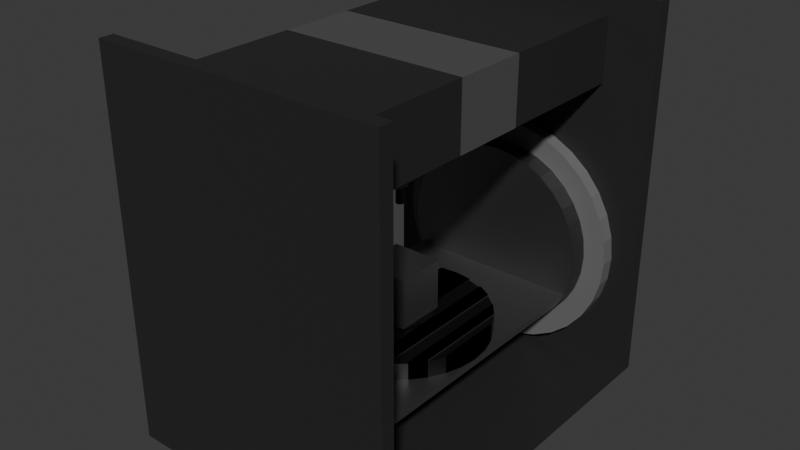 # Source: Fresadora2.blend  (saved by Blender 4.3.34; exported with 4.5.12 LTS)
import bpy
from mathutils import Matrix  # noqa: F401  (used for matrix-valued properties, if any)

bpy.ops.wm.read_factory_settings(use_empty=True)
scene = bpy.context.scene
scene.name = 'Scene'

# ---- collections
col_collection = bpy.data.collections.new('Collection'); scene.collection.children.link(col_collection)

# ---- materials (node trees are filled in below, after node groups)
mat_material_013 = bpy.data.materials.new('Material.013')
mat_material_013.use_transparent_shadow = False
mat_material_003 = bpy.data.materials.new('Material.003')
mat_material_003.use_transparent_shadow = False
mat_material_007 = bpy.data.materials.new('Material.007')
mat_material_007.use_transparent_shadow = False
mat_material_008 = bpy.data.materials.new('Material.008')
mat_material_005 = bpy.data.materials.new('Material.005')
mat_material_005.use_transparent_shadow = False
mat_material_001 = bpy.data.materials.new('Material.001')
mat_material_001.use_transparent_shadow = False
mat_material_002 = bpy.data.materials.new('Material.002')
mat_material_002.use_transparent_shadow = False
mat_material_006 = bpy.data.materials.new('Material.006')
mat_material_006.use_transparent_shadow = False
mat_material_010 = bpy.data.materials.new('Material.010')
mat_material_010.use_transparent_shadow = False
mat_material_011 = bpy.data.materials.new('Material.011')
mat_material_011.use_transparent_shadow = False
mat_material_014 = bpy.data.materials.new('Material.014')
mat_material_014.use_transparent_shadow = False

# ---- material node trees
mat_material_013.use_nodes = True; mat_material_013.node_tree.nodes.clear()
_N = mat_material_013.node_tree.nodes; _L = mat_material_013.node_tree.links
n0 = _N.new('ShaderNodeBsdfPrincipled'); n0.name = 'Principled BSDF'; n0.location = (10, 300)
n0.inputs[0].default_value = (0.02176, 0.02176, 0.02176, 1.0)
n1 = _N.new('ShaderNodeOutputMaterial'); n1.name = 'Material Output'; n1.location = (300, 300)
_L.new(n0.outputs[0], n1.inputs[0])
n1.is_active_output = True
mat_material_003.use_nodes = True; mat_material_003.node_tree.nodes.clear()
_N = mat_material_003.node_tree.nodes; _L = mat_material_003.node_tree.links
n0 = _N.new('ShaderNodeBsdfPrincipled'); n0.name = 'Principled BSDF'; n0.location = (10, 300)
n0.inputs[0].default_value = (0.3016, 0.3016, 0.3016, 1.0)
n0.inputs[1].default_value = 1.0
n1 = _N.new('ShaderNodeOutputMaterial'); n1.name = 'Material Output'; n1.location = (300, 300)
_L.new(n0.outputs[0], n1.inputs[0])
n1.is_active_output = True
mat_material_007.use_nodes = True; mat_material_007.node_tree.nodes.clear()
_N = mat_material_007.node_tree.nodes; _L = mat_material_007.node_tree.links
n0 = _N.new('ShaderNodeBsdfPrincipled'); n0.name = 'Principled BSDF'; n0.location = (10, 300)
n0.inputs[0].default_value = (0.08849, 0.08849, 0.08849, 1.0)
n1 = _N.new('ShaderNodeOutputMaterial'); n1.name = 'Material Output'; n1.location = (300, 300)
_L.new(n0.outputs[0], n1.inputs[0])
n1.is_active_output = True
mat_material_008.use_nodes = True; mat_material_008.node_tree.nodes.clear()
_N = mat_material_008.node_tree.nodes; _L = mat_material_008.node_tree.links
n0 = _N.new('ShaderNodeBsdfPrincipled'); n0.name = 'Principled BSDF'; n0.location = (10, 300)
n0.inputs[0].default_value = (0.02644, 0.02644, 0.02644, 1.0)
n1 = _N.new('ShaderNodeOutputMaterial'); n1.name = 'Material Output'; n1.location = (300, 300)
_L.new(n0.outputs[0], n1.inputs[0])
n1.is_active_output = True
mat_material_005.use_nodes = True; mat_material_005.node_tree.nodes.clear()
_N = mat_material_005.node_tree.nodes; _L = mat_material_005.node_tree.links
n0 = _N.new('ShaderNodeBsdfPrincipled'); n0.name = 'Principled BSDF'; n0.location = (10, 300)
n0.inputs[0].default_value = (0.3919, 0.3919, 0.3919, 1.0)
n0.inputs[1].default_value = 1.0
n1 = _N.new('ShaderNodeOutputMaterial'); n1.name = 'Material Output'; n1.location = (300, 300)
_L.new(n0.outputs[0], n1.inputs[0])
n1.is_active_output = True
mat_material_001.use_nodes = True; mat_material_001.node_tree.nodes.clear()
_N = mat_material_001.node_tree.nodes; _L = mat_material_001.node_tree.links
n0 = _N.new('ShaderNodeBsdfPrincipled'); n0.name = 'Principled BSDF'; n0.location = (10, 300)
n0.inputs[0].default_value = (0.2037, 0.2037, 0.2037, 1.0)
n0.inputs[1].default_value = 1.0
n1 = _N.new('ShaderNodeOutputMaterial'); n1.name = 'Material Output'; n1.location = (300, 300)
_L.new(n0.outputs[0], n1.inputs[0])
n1.is_active_output = True
mat_material_002.use_nodes = True; mat_material_002.node_tree.nodes.clear()
_N = mat_material_002.node_tree.nodes; _L = mat_material_002.node_tree.links
n0 = _N.new('ShaderNodeBsdfPrincipled'); n0.name = 'Principled BSDF'; n0.location = (10, 300)
n0.inputs[0].default_value = (0.3146, 0.3146, 0.3146, 1.0)
n0.inputs[1].default_value = 1.0
n1 = _N.new('ShaderNodeOutputMaterial'); n1.name = 'Material Output'; n1.location = (300, 300)
_L.new(n0.outputs[0], n1.inputs[0])
n1.is_active_output = True
mat_material_006.use_nodes = True; mat_material_006.node_tree.nodes.clear()
_N = mat_material_006.node_tree.nodes; _L = mat_material_006.node_tree.links
n0 = _N.new('ShaderNodeBsdfPrincipled'); n0.name = 'Principled BSDF'; n0.location = (10, 300)
n0.inputs[0].default_value = (0.0, 0.0, 0.0, 1.0)
n1 = _N.new('ShaderNodeOutputMaterial'); n1.name = 'Material Output'; n1.location = (300, 300)
_L.new(n0.outputs[0], n1.inputs[0])
n1.is_active_output = True
mat_material_010.use_nodes = True; mat_material_010.node_tree.nodes.clear()
_N = mat_material_010.node_tree.nodes; _L = mat_material_010.node_tree.links
n0 = _N.new('ShaderNodeBsdfPrincipled'); n0.name = 'Principled BSDF'; n0.location = (10, 300)
n0.inputs[0].default_value = (0.05797, 0.05797, 0.05797, 1.0)
n0.inputs[1].default_value = 1.0
n1 = _N.new('ShaderNodeOutputMaterial'); n1.name = 'Material Output'; n1.location = (300, 300)
_L.new(n0.outputs[0], n1.inputs[0])
n1.is_active_output = True
mat_material_011.use_nodes = True; mat_material_011.node_tree.nodes.clear()
_N = mat_material_011.node_tree.nodes; _L = mat_material_011.node_tree.links
n0 = _N.new('ShaderNodeBsdfPrincipled'); n0.name = 'Principled BSDF'; n0.location = (10, 300)
n0.inputs[0].default_value = (0.0, 0.0, 0.0, 1.0)
n0.inputs[1].default_value = 1.0
n0.inputs[2].default_value = 1.0
n1 = _N.new('ShaderNodeOutputMaterial'); n1.name = 'Material Output'; n1.location = (300, 300)
_L.new(n0.outputs[0], n1.inputs[0])
n1.is_active_output = True
mat_material_014.use_nodes = True; mat_material_014.node_tree.nodes.clear()
_N = mat_material_014.node_tree.nodes; _L = mat_material_014.node_tree.links
n0 = _N.new('ShaderNodeBsdfPrincipled'); n0.name = 'Principled BSDF'; n0.location = (10, 300)
n0.inputs[0].default_value = (0.1563, 0.1563, 0.1563, 1.0)
n1 = _N.new('ShaderNodeOutputMaterial'); n1.name = 'Material Output'; n1.location = (300, 300)
_L.new(n0.outputs[0], n1.inputs[0])
n1.is_active_output = True

# ---- world
world_world = bpy.data.worlds.new('World'); scene.world = world_world
world_world.use_nodes = True; world_world.node_tree.nodes.clear()
_N = world_world.node_tree.nodes; _L = world_world.node_tree.links
n0 = _N.new('ShaderNodeOutputWorld'); n0.name = 'World Output'; n0.location = (300, 300)
n1 = _N.new('ShaderNodeBackground'); n1.name = 'Background'; n1.location = (10, 300)
n1.inputs[0].default_value = (0.05088, 0.05088, 0.05088, 1.0)
_L.new(n1.outputs[0], n0.inputs[0])
n0.is_active_output = True
world_world.color = (0.05088, 0.05088, 0.05088)
world_world.use_sun_shadow = False
world_world.sun_shadow_jitter_overblur = 0.0

# ---- meshes
me_cube = bpy.data.meshes.new('Cube')
me_cube.from_pydata([(-7.658, 9.57, -4.086), (-7.658, 9.57, 16.41), (-7.658, 10.32, -4.086), (-7.658, 10.32, 16.41), (7.658, 9.57, -4.086), (7.658, 9.57, 16.41), (7.658, 10.32, -4.086), (7.658, 10.32, 16.41), (-7.658, 9.57, -3.923), (-7.658, 10.32, -3.923), (7.658, 10.32, -3.923), (7.658, 9.57, -3.923), (7.658, -0.1017, -3.923), (7.658, -0.1017, -4.086), (-7.658, -0.1017, -4.086), (-7.658, -0.1017, -3.923), (-7.658, -9.536, -4.086), (-7.658, -9.536, 16.41), (-7.658, -10.29, -4.086), (-7.658, -10.29, 16.41), (7.658, -9.536, -4.086), (7.658, -9.536, 16.41), (7.658, -10.29, -4.086), (7.658, -10.29, 16.41), (-7.658, -9.536, -3.923), (-7.658, -10.29, -3.923), (7.658, -10.29, -3.923), (7.658, -9.536, -3.923), (-7.658, -9.536, 10.92), (-7.658, -10.29, 10.92), (7.658, -10.29, 10.92), (7.658, -9.536, 10.92), (-4.986, -9.536, 11.85), (-4.986, -9.536, 15.32), (4.986, -9.536, 15.32), (4.986, -9.536, 11.85), (-4.986, 9.57, 11.85), (-4.986, 9.57, 15.32), (4.986, 9.57, 15.32), (4.986, 9.57, 11.85), (-4.986, -2.02, 15.32), (-4.986, 2.054, 15.32), (-4.986, 2.054, 11.85), (-4.986, -2.02, 11.85), (4.986, 2.054, 11.85), (4.986, -2.02, 11.85), (4.986, -2.02, 15.32), (4.986, 2.054, 15.32)], [], [(8, 1, 3, 9), (9, 3, 7, 10), (10, 7, 5, 11), (11, 5, 1, 8), (2, 6, 4, 0), (7, 3, 1, 5), (4, 11, 12, 27, 20, 13), (6, 10, 11, 4), (2, 9, 10, 6), (0, 8, 9, 2), (4, 13, 20, 16, 14, 0), (28, 29, 19, 17), (29, 30, 23, 19), (30, 31, 21, 23), (31, 28, 32, 35), (18, 16, 20, 22), (23, 21, 17, 19), (0, 14, 16, 24, 15, 8), (22, 20, 27, 26), (18, 22, 26, 25), (16, 18, 25, 24), (11, 8, 15, 24, 27, 12), (27, 24, 28, 31), (26, 27, 31, 30), (25, 26, 30, 29), (24, 25, 29, 28), (42, 41, 37, 36), (17, 21, 34, 33), (21, 31, 35, 34), (28, 17, 33, 32), (39, 36, 37, 38), (44, 42, 36, 39), (41, 47, 38, 37), (47, 44, 39, 38), (34, 35, 45, 46), (33, 34, 46, 40), (35, 32, 43, 45), (32, 33, 40, 43)])
_uv = me_cube.uv_layers.new(name='UVMap')
_uv.uv.foreach_set('vector', [0.3762, 0.0, 0.625, 0.0, 0.625, 0.25, 0.3762, 0.25, 0.1318, 0.1289, 0.8736, 0.1289, 0.8736, 0.8742, 0.1318, 0.8742, 0.3762, 0.5, 0.625, 0.5, 0.625, 0.75, 0.3762, 0.75, 0.3762, 0.75, 0.625, 0.75, 0.625, 1.0, 0.3762, 1.0, 0.125, 0.5, 0.375, 0.5, 0.375, 0.75, 0.125, 0.75, 0.625, 0.5, 0.875, 0.5, 0.875, 0.75, 0.625, 0.75, 0.375, 0.75, 0.3762, 0.75, 0.0, 0.0, 0.3762, 0.75, 0.375, 0.75, 0.0, 0.0, 0.375, 0.5, 0.3762, 0.5, 0.3762, 0.75, 0.375, 0.75, 0.375, 0.25, 0.3762, 0.25, 0.3762, 0.5, 0.375, 0.5, 0.375, 0.0, 0.3762, 0.0, 0.3762, 0.25, 0.375, 0.25, 0.375, 0.75, 0.0, 0.0, 0.375, 0.75, 0.125, 0.75, 0.0, 0.0, 0.125, 0.75, 0.5593, 0.0, 0.5593, 0.25, 0.625, 0.25, 0.625, 0.0, 0.5593, 0.25, 0.5593, 0.5, 0.625, 0.5, 0.625, 0.25, 0.5593, 0.5, 0.5593, 0.75, 0.625, 0.75, 0.625, 0.5, 0.5593, 0.75, 0.5593, 1.0, 0.5593, 1.0, 0.5593, 0.75, 0.125, 0.5, 0.125, 0.75, 0.375, 0.75, 0.375, 0.5, 0.625, 0.5, 0.625, 0.75, 0.875, 0.75, 0.875, 0.5, 0.125, 0.75, 0.0, 0.0, 0.125, 0.75, 0.3762, 0.0, 0.0, 0.0, 0.3762, 1.0, 0.375, 0.5, 0.375, 0.75, 0.3762, 0.75, 0.3762, 0.5, 0.375, 0.25, 0.375, 0.5, 0.3762, 0.5, 0.3762, 0.25, 0.375, 0.0, 0.375, 0.25, 0.3762, 0.25, 0.3762, 0.0, 0.3762, 0.75, 0.3762, 1.0, 0.0, 0.0, 0.3762, 1.0, 0.3762, 0.75, 0.0, 0.0, 0.3762, 0.75, 0.3762, 1.0, 0.5593, 1.0, 0.5593, 0.75, 0.3762, 0.5, 0.3762, 0.75, 0.5593, 0.75, 0.5593, 0.5, 0.3762, 0.25, 0.3762, 0.5, 0.5593, 0.5, 0.5593, 0.25, 0.3762, 0.0, 0.3762, 0.25, 0.5593, 0.25, 0.5593, 0.0, 0.5593, 0.0, 0.625, 0.0, 0.625, 0.0, 0.5593, 0.0, 0.875, 0.75, 0.625, 0.75, 0.625, 0.75, 0.875, 0.75, 0.625, 0.75, 0.5593, 0.75, 0.5593, 0.75, 0.625, 0.75, 0.5593, 0.0, 0.625, 0.0, 0.625, 0.0, 0.5593, 0.0, 0.5593, 0.75, 0.5593, 1.0, 0.625, 1.0, 0.625, 0.75, 0.5593, 0.75, 0.5593, 1.0, 0.5593, 1.0, 0.5593, 0.75, 0.875, 0.75, 0.625, 0.75, 0.625, 0.75, 0.875, 0.75, 0.625, 0.75, 0.5593, 0.75, 0.5593, 0.75, 0.625, 0.75, 0.625, 0.75, 0.5593, 0.75, 0.5593, 0.75, 0.625, 0.75, 0.875, 0.75, 0.625, 0.75, 0.625, 0.75, 0.875, 0.75, 0.5593, 0.75, 0.5593, 1.0, 0.5593, 1.0, 0.5593, 0.75, 0.5593, 0.0, 0.625, 0.0, 0.625, 0.0, 0.5593, 0.0])
me_cube.materials.append(mat_material_013)
me_cube.update()
me_cube_003 = bpy.data.meshes.new('Cube.003')
me_cube_003.from_pydata([(-1.0, -1.0, -1.0), (-1.0, -1.0, 1.0), (-1.0, 1.0, -1.0), (-1.0, 1.0, 1.0), (1.0, -1.0, -1.0), (1.0, -1.0, 1.0), (1.0, 1.0, -1.0), (1.0, 1.0, 1.0)], [], [(0, 1, 3, 2), (2, 3, 7, 6), (6, 7, 5, 4), (4, 5, 1, 0), (2, 6, 4, 0), (7, 3, 1, 5)])
_uv = me_cube_003.uv_layers.new(name='UVMap')
_uv.uv.foreach_set('vector', [0.375, 0.0, 0.625, 0.0, 0.625, 0.25, 0.375, 0.25, 0.375, 0.25, 0.625, 0.25, 0.625, 0.5, 0.375, 0.5, 0.375, 0.5, 0.625, 0.5, 0.625, 0.75, 0.375, 0.75, 0.375, 0.75, 0.625, 0.75, 0.625, 1.0, 0.375, 1.0, 0.125, 0.5, 0.375, 0.5, 0.375, 0.75, 0.125, 0.75, 0.625, 0.5, 0.875, 0.5, 0.875, 0.75, 0.625, 0.75])
me_cube_003.materials.append(mat_material_003)
me_cube_003.update()
me_cube_005 = bpy.data.meshes.new('Cube.005')
me_cube_005.from_pydata([(-4.986, -2.037, 1.813), (-4.986, 2.037, 1.813), (-4.986, 2.037, -1.658), (-4.986, -2.037, -1.658), (4.986, 2.037, -1.658), (4.986, -2.037, -1.658), (4.986, -2.037, 1.813), (4.986, 2.037, 1.813), (-0.2982, 0.6077, -5.156), (-0.2982, -0.6077, -5.156), (0.2978, 0.6077, -5.156), (0.2978, -0.6077, -5.156), (-4.986, 0.0, 1.813), (0.2883, 0.6458, -2.222), (-0.2886, -0.6458, -2.222), (4.986, 0.0, 1.813), (-0.2477, -0.2923, -5.156), (0.2498, -0.2923, -5.156), (-0.2477, 0.2905, -5.156), (0.2498, 0.2905, -5.156), (0.2883, -0.6458, -2.222), (-0.2886, 0.6458, -2.222), (-0.06585, -0.06727, -5.156), (-0.06585, 0.06727, -5.156), (0.06544, -0.06727, -5.156), (0.06544, 0.06727, -5.156), (-0.2256, -0.2923, -5.305), (-0.2256, 0.2905, -5.305), (0.2275, -0.2923, -5.305), (0.2275, 0.2905, -5.305), (-0.000413, 0.2247, -5.305), (0.0434, 0.2204, -5.305), (0.08552, 0.2076, -5.305), (0.1243, 0.1869, -5.305), (0.1584, 0.159, -5.305), (0.1863, 0.1249, -5.305), (0.207, 0.08612, -5.305), (0.2198, 0.044, -5.305), (0.2241, 0.0001925, -5.305), (0.2198, -0.04361, -5.305), (0.207, -0.08574, -5.305), (0.1863, -0.1246, -5.305), (0.1584, -0.1586, -5.305), (0.1243, -0.1865, -5.305), (0.08552, -0.2073, -5.305), (0.0434, -0.22, -5.305), (-0.000413, -0.2244, -5.305), (-0.04422, -0.22, -5.305), (-0.08634, -0.2073, -5.305), (-0.1252, -0.1865, -5.305), (-0.1592, -0.1586, -5.305), (-0.1871, -0.1246, -5.305), (-0.2079, -0.08574, -5.305), (-0.2206, -0.04361, -5.305), (-0.225, 0.0001925, -5.305), (-0.2206, 0.044, -5.305), (-0.2079, 0.08612, -5.305), (-0.1871, 0.1249, -5.305), (-0.1592, 0.159, -5.305), (-0.1252, 0.1869, -5.305), (-0.08634, 0.2076, -5.305), (-0.04422, 0.2204, -5.305), (-0.007696, 0.03679, -5.331), (-0.000417, 0.0375, -5.331), (-0.01469, 0.03466, -5.331), (-0.02114, 0.03121, -5.331), (-0.0268, 0.02657, -5.331), (-0.03144, 0.02092, -5.331), (-0.03489, 0.01447, -5.331), (-0.03701, 0.007471, -5.331), (-0.03773, 0.0001925, -5.331), (-0.03701, -0.007086, -5.331), (-0.03489, -0.01409, -5.331), (-0.03144, -0.02054, -5.331), (-0.0268, -0.02619, -5.331), (-0.02114, -0.03083, -5.331), (-0.01469, -0.03428, -5.331), (-0.007696, -0.0364, -5.331), (-0.000417, -0.03712, -5.331), (0.006862, -0.0364, -5.331), (0.01386, -0.03428, -5.331), (0.02031, -0.03083, -5.331), (0.02597, -0.02619, -5.331), (0.03061, -0.02054, -5.331), (0.03405, -0.01409, -5.331), (0.03618, -0.007086, -5.331), (0.03689, 0.0001925, -5.331), (0.03618, 0.007471, -5.331), (0.03405, 0.01447, -5.331), (0.03061, 0.02092, -5.331), (0.02597, 0.02657, -5.331), (0.02031, 0.03121, -5.331), (0.01386, 0.03466, -5.331), (0.006862, 0.03679, -5.331)], [], [(13, 4, 5, 20), (14, 21, 8, 9), (1, 12, 0, 6, 15, 7), (9, 22, 24, 11), (24, 25, 10, 11), (23, 8, 10, 25), (22, 9, 8, 23), (20, 14, 9, 11), (13, 21, 2, 4), (15, 6, 5, 4, 7), (12, 1, 2, 3, 0), (10, 8, 21, 13), (5, 3, 14, 20), (3, 2, 21, 14), (10, 13, 20, 11), (18, 19, 29, 27), (18, 16, 22, 23), (16, 17, 24, 22), (17, 19, 25, 24), (19, 18, 23, 25), (27, 29, 28, 26), (17, 16, 26, 28), (19, 17, 28, 29), (16, 18, 27, 26), (31, 30, 61, 60, 59, 58, 57, 56, 55, 54, 53, 52, 51, 50, 49, 48, 47, 46, 45, 44, 43, 42, 41, 40, 39, 38, 37, 36, 35, 34, 33, 32), (63, 93, 92, 91, 90, 89, 88, 87, 86, 85, 84, 83, 82, 81, 80, 79, 78, 77, 76, 75, 74, 73, 72, 71, 70, 69, 68, 67, 66, 65, 64, 62), (4, 2, 1, 7), (5, 6, 0, 3)])
_uv = me_cube_005.uv_layers.new(name='UVMap')
_uv.uv.foreach_set('vector', [0.0, 0.0, 0.0, 0.0, 0.0, 0.0, 0.0, 0.0, 0.0, 0.0, 0.0, 0.0, 0.0, 0.0, 0.0, 0.0, 0.0, 0.0, 0.0, 0.0, 0.0, 0.0, 0.0, 0.0, 0.0, 0.0, 0.0, 0.0, 0.0, 0.0, 0.5593, 1.0, 0.5593, 0.75, 0.0, 0.0, 0.5593, 0.75, 0.5593, 0.75, 0.0, 0.0, 0.0, 0.0, 0.0, 0.0, 0.0, 0.0, 0.0, 0.0, 0.5593, 0.75, 0.5593, 1.0, 0.0, 0.0, 0.0, 0.0, 0.0, 0.0, 0.0, 0.0, 0.0, 0.0, 0.0, 0.0, 0.0, 0.0, 0.0, 0.0, 0.0, 0.0, 0.0, 0.0, 0.0, 0.0, 0.0, 0.0, 0.0, 0.0, 0.0, 0.0, 0.0, 0.0, 0.0, 0.0, 0.0, 0.0, 0.0, 0.0, 0.0, 0.0, 0.0, 0.0, 0.0, 0.0, 0.0, 0.0, 0.0, 0.0, 0.0, 0.0, 0.0, 0.0, 0.0, 0.0, 0.0, 0.0, 0.0, 0.0, 0.0, 0.0, 0.0, 0.0, 0.0, 0.0, 0.0, 0.0, 0.0, 0.0, 0.0, 0.0, 0.0, 0.0, 0.0, 0.0, 0.0, 0.0, 0.2524, 0.381, 0.4466, 0.6189, 0.4466, 0.6189, 0.2524, 0.381, 0.2524, 0.381, 0.4641, 0.7596, 0.5593, 1.0, 0.0, 0.0, 0.4641, 0.7596, 0.5146, 0.7405, 0.5593, 0.75, 0.5593, 1.0, 0.5146, 0.7405, 0.4466, 0.6189, 0.5593, 0.75, 0.5593, 0.75, 0.4466, 0.6189, 0.2524, 0.381, 0.0, 0.0, 0.5593, 0.75, 0.2524, 0.381, 0.4466, 0.6189, 0.5146, 0.7405, 0.4641, 0.7596, 0.5146, 0.7405, 0.4641, 0.7596, 0.4641, 0.7596, 0.5146, 0.7405, 0.4466, 0.6189, 0.5146, 0.7405, 0.5146, 0.7405, 0.4466, 0.6189, 0.4641, 0.7596, 0.2524, 0.381, 0.2524, 0.381, 0.4641, 0.7596, 0.2968, 0.4854, 0.25, 0.49, 0.2032, 0.4854, 0.1582, 0.4717, 0.1167, 0.4496, 0.08029, 0.4197, 0.05045, 0.3833, 0.02827, 0.3418, 0.01461, 0.2968, 0.01, 0.25, 0.01461, 0.2032, 0.02827, 0.1582, 0.05045, 0.1167, 0.08029, 0.08029, 0.1167, 0.05045, 0.1582, 0.02827, 0.2032, 0.01461, 0.25, 0.01, 0.2968, 0.01461, 0.3418, 0.02827, 0.3833, 0.05045, 0.4197, 0.08029, 0.4496, 0.1167, 0.4717, 0.1582, 0.4854, 0.2032, 0.49, 0.25, 0.4854, 0.2968, 0.4717, 0.3418, 0.4496, 0.3833, 0.4197, 0.4197, 0.3833, 0.4496, 0.3418, 0.4717, 0.75, 0.49, 0.7968, 0.4854, 0.8418, 0.4717, 0.8833, 0.4496, 0.9197, 0.4197, 0.9496, 0.3833, 0.9717, 0.3418, 0.9854, 0.2968, 0.99, 0.25, 0.9854, 0.2032, 0.9717, 0.1582, 0.9496, 0.1167, 0.9197, 0.08029, 0.8833, 0.05045, 0.8418, 0.02827, 0.7968, 0.01461, 0.75, 0.01, 0.7032, 0.01461, 0.6582, 0.02827, 0.6167, 0.05045, 0.5803, 0.08029, 0.5504, 0.1167, 0.5283, 0.1582, 0.5146, 0.2032, 0.51, 0.25, 0.5146, 0.2968, 0.5283, 0.3418, 0.5504, 0.3833, 0.5803, 0.4197, 0.6167, 0.4496, 0.6582, 0.4717, 0.7032, 0.4854, 0.0, 0.0, 0.0, 0.0, 0.0, 0.0, 0.0, 0.0, 0.0, 0.0, 0.0, 0.0, 0.0, 0.0, 0.0, 0.0])
me_cube_005.materials.append(mat_material_007)
me_cube_005.materials.append(mat_material_008)
me_cube_005.update()
me_cube_002 = bpy.data.meshes.new('Cube.002')
me_cube_002.from_pydata([(0.006867, 0.03679, -6.121), (-0.0004117, 0.0375, -6.121), (-0.000413, 0.2247, -6.121), (-0.000413, 0.2247, -5.305), (0.0434, 0.2204, -6.121), (0.0434, 0.2204, -5.305), (0.08552, 0.2076, -6.121), (0.08552, 0.2076, -5.305), (0.1243, 0.1869, -6.121), (0.1243, 0.1869, -5.305), (0.1584, 0.159, -6.121), (0.1584, 0.159, -5.305), (0.1863, 0.1249, -6.121), (0.1863, 0.1249, -5.305), (0.207, 0.08612, -6.121), (0.207, 0.08612, -5.305), (0.2198, 0.044, -6.121), (0.2198, 0.044, -5.305), (0.2241, 0.0001925, -6.121), (0.2241, 0.0001925, -5.305), (0.2198, -0.04361, -6.121), (0.2198, -0.04361, -5.305), (0.207, -0.08574, -6.121), (0.207, -0.08574, -5.305), (0.1863, -0.1246, -6.121), (0.1863, -0.1246, -5.305), (0.1584, -0.1586, -6.121), (0.1584, -0.1586, -5.305), (0.1243, -0.1865, -6.121), (0.1243, -0.1865, -5.305), (0.08552, -0.2073, -6.121), (0.08552, -0.2073, -5.305), (0.0434, -0.22, -6.121), (0.0434, -0.22, -5.305), (-0.000413, -0.2244, -6.121), (-0.000413, -0.2244, -5.305), (-0.04422, -0.22, -6.121), (-0.04422, -0.22, -5.305), (-0.08634, -0.2073, -6.121), (-0.08634, -0.2073, -5.305), (-0.1252, -0.1865, -6.121), (-0.1252, -0.1865, -5.305), (-0.1592, -0.1586, -6.121), (-0.1592, -0.1586, -5.305), (-0.1871, -0.1246, -6.121), (-0.1871, -0.1246, -5.305), (-0.2079, -0.08574, -6.121), (-0.2079, -0.08574, -5.305), (-0.2206, -0.04361, -6.121), (-0.2206, -0.04361, -5.305), (-0.225, 0.0001925, -6.121), (-0.225, 0.0001925, -5.305), (-0.2206, 0.044, -6.121), (-0.2206, 0.044, -5.305), (-0.2079, 0.08612, -6.121), (-0.2079, 0.08612, -5.305), (-0.1871, 0.1249, -6.121), (-0.1871, 0.1249, -5.305), (-0.1592, 0.159, -6.121), (-0.1592, 0.159, -5.305), (-0.1252, 0.1869, -6.121), (-0.1252, 0.1869, -5.305), (-0.08634, 0.2076, -6.121), (-0.08634, 0.2076, -5.305), (-0.04422, 0.2204, -6.121), (-0.04422, 0.2204, -5.305), (0.01387, 0.03466, -6.121), (0.02032, 0.03121, -6.121), (0.02597, 0.02657, -6.121), (0.03061, 0.02092, -6.121), (0.03406, 0.01447, -6.121), (0.03618, 0.007471, -6.121), (0.0369, 0.0001925, -6.121), (0.03618, -0.007086, -6.121), (0.03406, -0.01409, -6.121), (0.03061, -0.02054, -6.121), (0.02597, -0.02619, -6.121), (0.02032, -0.03083, -6.121), (0.01387, -0.03428, -6.121), (0.006867, -0.0364, -6.121), (-0.0004117, -0.03712, -6.121), (-0.00769, -0.0364, -6.121), (-0.01469, -0.03428, -6.121), (-0.02114, -0.03083, -6.121), (-0.02679, -0.02619, -6.121), (-0.03143, -0.02054, -6.121), (-0.03488, -0.01409, -6.121), (-0.037, -0.007086, -6.121), (-0.03772, 0.0001925, -6.121), (-0.037, 0.007471, -6.121), (-0.03488, 0.01447, -6.121), (-0.03143, 0.02092, -6.121), (-0.02679, 0.02657, -6.121), (-0.02114, 0.03121, -6.121), (-0.01469, 0.03466, -6.121), (-0.00769, 0.03679, -6.121), (-0.007696, 0.03679, -5.331), (-0.000417, 0.0375, -5.331), (-0.01469, 0.03466, -5.331), (-0.02114, 0.03121, -5.331), (-0.0268, 0.02657, -5.331), (-0.03144, 0.02092, -5.331), (-0.03489, 0.01447, -5.331), (-0.03701, 0.007471, -5.331), (-0.03773, 0.0001925, -5.331), (-0.03701, -0.007086, -5.331), (-0.03489, -0.01409, -5.331), (-0.03144, -0.02054, -5.331), (-0.0268, -0.02619, -5.331), (-0.02114, -0.03083, -5.331), (-0.01469, -0.03428, -5.331), (-0.007696, -0.0364, -5.331), (-0.000417, -0.03712, -5.331), (0.006862, -0.0364, -5.331), (0.01386, -0.03428, -5.331), (0.02031, -0.03083, -5.331), (0.02597, -0.02619, -5.331), (0.03061, -0.02054, -5.331), (0.03405, -0.01409, -5.331), (0.03618, -0.007086, -5.331), (0.03689, 0.0001925, -5.331), (0.03618, 0.007471, -5.331), (0.03405, 0.01447, -5.331), (0.03061, 0.02092, -5.331), (0.02597, 0.02657, -5.331), (0.02031, 0.03121, -5.331), (0.01386, 0.03466, -5.331), (0.006862, 0.03679, -5.331)], [], [(48, 50, 88, 87), (2, 3, 5, 4), (10, 12, 69, 68), (4, 5, 7, 6), (64, 2, 1, 95), (6, 7, 9, 8), (26, 28, 77, 76), (8, 9, 11, 10), (42, 44, 85, 84), (10, 11, 13, 12), (58, 60, 93, 92), (12, 13, 15, 14), (4, 6, 66, 0), (14, 15, 17, 16), (20, 22, 74, 73), (16, 17, 19, 18), (36, 38, 82, 81), (18, 19, 21, 20), (52, 54, 90, 89), (20, 21, 23, 22), (14, 16, 71, 70), (22, 23, 25, 24), (30, 32, 79, 78), (24, 25, 27, 26), (46, 48, 87, 86), (26, 27, 29, 28), (62, 64, 95, 94), (28, 29, 31, 30), (8, 10, 68, 67), (30, 31, 33, 32), (24, 26, 76, 75), (32, 33, 35, 34), (40, 42, 84, 83), (34, 35, 37, 36), (56, 58, 92, 91), (36, 37, 39, 38), (18, 20, 73, 72), (38, 39, 41, 40), (34, 36, 81, 80), (40, 41, 43, 42), (50, 52, 89, 88), (42, 43, 45, 44), (12, 14, 70, 69), (44, 45, 47, 46), (2, 4, 0, 1), (46, 47, 49, 48), (28, 30, 78, 77), (48, 49, 51, 50), (44, 46, 86, 85), (50, 51, 53, 52), (60, 62, 94, 93), (52, 53, 55, 54), (6, 8, 67, 66), (54, 55, 57, 56), (22, 24, 75, 74), (56, 57, 59, 58), (38, 40, 83, 82), (58, 59, 61, 60), (54, 56, 91, 90), (60, 61, 63, 62), (68, 69, 123, 124), (62, 63, 65, 64), (32, 34, 80, 79), (64, 65, 3, 2), (16, 18, 72, 71), (76, 77, 115, 116), (84, 85, 107, 108), (92, 93, 99, 100), (0, 66, 126, 127), (73, 74, 118, 119), (81, 82, 110, 111), (95, 1, 97, 96), (89, 90, 102, 103), (94, 95, 96, 98), (70, 71, 121, 122), (78, 79, 113, 114), (86, 87, 105, 106), (67, 68, 124, 125), (75, 76, 116, 117), (83, 84, 108, 109), (91, 92, 100, 101), (1, 0, 127, 97), (72, 73, 119, 120), (80, 81, 111, 112), (88, 89, 103, 104), (69, 70, 122, 123), (77, 78, 114, 115), (85, 86, 106, 107), (93, 94, 98, 99), (66, 67, 125, 126), (74, 75, 117, 118), (82, 83, 109, 110), (90, 91, 101, 102), (71, 72, 120, 121), (79, 80, 112, 113), (87, 88, 104, 105)])
me_cube_002.polygons.foreach_set('material_index', [0, 1, 0, 1, 0, 1, 0, 1, 0, 1, 0, 1, 0, 1, 0, 1, 0, 1, 0, 1, 0, 1, 0, 1, 0, 1, 0, 1, 0, 1, 0, 1, 0, 0, 0, 0, 0, 0, 0, 0, 0, 0, 0, 0, 0, 0, 0, 0, 0, 0, 0, 0, 0, 0, 0, 0, 0, 0, 0, 0, 0, 0, 0, 0, 0, 0, 0, 0, 0, 0, 0, 0, 0, 0, 0, 0, 0, 0, 0, 0, 0, 0, 0, 0, 0, 0, 0, 0, 0, 0, 0, 0, 0, 0, 0, 0])
_uv = me_cube_002.uv_layers.new(name='UVMap')
_uv.uv.foreach_set('vector', [0.2812, 0.5, 0.25, 0.5, 0.25, 0.5, 0.2812, 0.5, 1.0, 0.5, 1.0, 1.0, 0.9688, 1.0, 0.9688, 0.5, 0.875, 0.5, 0.8438, 0.5, 0.8438, 0.5, 0.875, 0.5, 0.9688, 0.5, 0.9688, 1.0, 0.9375, 1.0, 0.9375, 0.5, 0.03125, 0.5, 0.0, 0.5, 0.0, 0.5, 0.03125, 0.5, 0.9375, 0.5, 0.9375, 1.0, 0.9062, 1.0, 0.9062, 0.5, 0.625, 0.5, 0.5938, 0.5, 0.5938, 0.5, 0.625, 0.5, 0.9062, 0.5, 0.9062, 1.0, 0.875, 1.0, 0.875, 0.5, 0.375, 0.5, 0.3438, 0.5, 0.3438, 0.5, 0.375, 0.5, 0.875, 0.5, 0.875, 1.0, 0.8438, 1.0, 0.8438, 0.5, 0.125, 0.5, 0.09375, 0.5, 0.09375, 0.5, 0.125, 0.5, 0.8438, 0.5, 0.8438, 1.0, 0.8125, 1.0, 0.8125, 0.5, 0.9688, 0.5, 0.9375, 0.5, 0.9375, 0.5, 0.9688, 0.5, 0.8125, 0.5, 0.8125, 1.0, 0.7812, 1.0, 0.7812, 0.5, 0.7188, 0.5, 0.6875, 0.5, 0.6875, 0.5, 0.7188, 0.5, 0.7812, 0.5, 0.7812, 1.0, 0.75, 1.0, 0.75, 0.5, 0.4688, 0.5, 0.4375, 0.5, 0.4375, 0.5, 0.4688, 0.5, 0.75, 0.5, 0.75, 1.0, 0.7188, 1.0, 0.7188, 0.5, 0.2188, 0.5, 0.1875, 0.5, 0.1875, 0.5, 0.2188, 0.5, 0.7188, 0.5, 0.7188, 1.0, 0.6875, 1.0, 0.6875, 0.5, 0.8125, 0.5, 0.7812, 0.5, 0.7812, 0.5, 0.8125, 0.5, 0.6875, 0.5, 0.6875, 1.0, 0.6562, 1.0, 0.6562, 0.5, 0.5625, 0.5, 0.5312, 0.5, 0.5312, 0.5, 0.5625, 0.5, 0.6562, 0.5, 0.6562, 1.0, 0.625, 1.0, 0.625, 0.5, 0.3125, 0.5, 0.2812, 0.5, 0.2812, 0.5, 0.3125, 0.5, 0.625, 0.5, 0.625, 1.0, 0.5938, 1.0, 0.5938, 0.5, 0.0625, 0.5, 0.03125, 0.5, 0.03125, 0.5, 0.0625, 0.5, 0.5938, 0.5, 0.5938, 1.0, 0.5625, 1.0, 0.5625, 0.5, 0.9062, 0.5, 0.875, 0.5, 0.875, 0.5, 0.9062, 0.5, 0.5625, 0.5, 0.5625, 1.0, 0.5312, 1.0, 0.5312, 0.5, 0.6562, 0.5, 0.625, 0.5, 0.625, 0.5, 0.6562, 0.5, 0.5312, 0.5, 0.5312, 1.0, 0.5, 1.0, 0.5, 0.5, 0.4062, 0.5, 0.375, 0.5, 0.375, 0.5, 0.4062, 0.5, 0.5, 0.5, 0.5, 1.0, 0.4688, 1.0, 0.4688, 0.5, 0.1562, 0.5, 0.125, 0.5, 0.125, 0.5, 0.1562, 0.5, 0.4688, 0.5, 0.4688, 1.0, 0.4375, 1.0, 0.4375, 0.5, 0.75, 0.5, 0.7188, 0.5, 0.7188, 0.5, 0.75, 0.5, 0.4375, 0.5, 0.4375, 1.0, 0.4062, 1.0, 0.4062, 0.5, 0.5, 0.5, 0.4688, 0.5, 0.4688, 0.5, 0.5, 0.5, 0.4062, 0.5, 0.4062, 1.0, 0.375, 1.0, 0.375, 0.5, 0.25, 0.5, 0.2188, 0.5, 0.2188, 0.5, 0.25, 0.5, 0.375, 0.5, 0.375, 1.0, 0.3438, 1.0, 0.3438, 0.5, 0.8438, 0.5, 0.8125, 0.5, 0.8125, 0.5, 0.8438, 0.5, 0.3438, 0.5, 0.3438, 1.0, 0.3125, 1.0, 0.3125, 0.5, 1.0, 0.5, 0.9688, 0.5, 0.9688, 0.5, 1.0, 0.5, 0.3125, 0.5, 0.3125, 1.0, 0.2812, 1.0, 0.2812, 0.5, 0.5938, 0.5, 0.5625, 0.5, 0.5625, 0.5, 0.5938, 0.5, 0.2812, 0.5, 0.2812, 1.0, 0.25, 1.0, 0.25, 0.5, 0.3438, 0.5, 0.3125, 0.5, 0.3125, 0.5, 0.3438, 0.5, 0.25, 0.5, 0.25, 1.0, 0.2188, 1.0, 0.2188, 0.5, 0.09375, 0.5, 0.0625, 0.5, 0.0625, 0.5, 0.09375, 0.5, 0.2188, 0.5, 0.2188, 1.0, 0.1875, 1.0, 0.1875, 0.5, 0.9375, 0.5, 0.9062, 0.5, 0.9062, 0.5, 0.9375, 0.5, 0.1875, 0.5, 0.1875, 1.0, 0.1562, 1.0, 0.1562, 0.5, 0.6875, 0.5, 0.6562, 0.5, 0.6562, 0.5, 0.6875, 0.5, 0.1562, 0.5, 0.1562, 1.0, 0.125, 1.0, 0.125, 0.5, 0.4375, 0.5, 0.4062, 0.5, 0.4062, 0.5, 0.4375, 0.5, 0.125, 0.5, 0.125, 1.0, 0.09375, 1.0, 0.09375, 0.5, 0.1875, 0.5, 0.1562, 0.5, 0.1562, 0.5, 0.1875, 0.5, 0.09375, 0.5, 0.09375, 1.0, 0.0625, 1.0, 0.0625, 0.5, 0.875, 0.5, 0.8438, 0.5, 0.8438, 0.5, 0.875, 0.5, 0.0625, 0.5, 0.0625, 1.0, 0.03125, 1.0, 0.03125, 0.5, 0.5312, 0.5, 0.5, 0.5, 0.5, 0.5, 0.5312, 0.5, 0.03125, 0.5, 0.03125, 1.0, 0.0, 1.0, 0.0, 0.5, 0.7812, 0.5, 0.75, 0.5, 0.75, 0.5, 0.7812, 0.5, 0.625, 0.5, 0.5938, 0.5, 0.5938, 0.5, 0.625, 0.5, 0.375, 0.5, 0.3438, 0.5, 0.3438, 0.5, 0.375, 0.5, 0.125, 0.5, 0.09375, 0.5, 0.09375, 0.5, 0.125, 0.5, 0.9688, 0.5, 0.9375, 0.5, 0.9375, 0.5, 0.9688, 0.5, 0.7188, 0.5, 0.6875, 0.5, 0.6875, 0.5, 0.7188, 0.5, 0.4688, 0.5, 0.4375, 0.5, 0.4375, 0.5, 0.4688, 0.5, 0.03125, 0.5, 0.0, 0.5, 0.0, 0.5, 0.03125, 0.5, 0.2188, 0.5, 0.1875, 0.5, 0.1875, 0.5, 0.2188, 0.5, 0.0625, 0.5, 0.03125, 0.5, 0.03125, 0.5, 0.0625, 0.5, 0.8125, 0.5, 0.7812, 0.5, 0.7812, 0.5, 0.8125, 0.5, 0.5625, 0.5, 0.5312, 0.5, 0.5312, 0.5, 0.5625, 0.5, 0.3125, 0.5, 0.2812, 0.5, 0.2812, 0.5, 0.3125, 0.5, 0.9062, 0.5, 0.875, 0.5, 0.875, 0.5, 0.9062, 0.5, 0.6562, 0.5, 0.625, 0.5, 0.625, 0.5, 0.6562, 0.5, 0.4062, 0.5, 0.375, 0.5, 0.375, 0.5, 0.4062, 0.5, 0.1562, 0.5, 0.125, 0.5, 0.125, 0.5, 0.1562, 0.5, 1.0, 0.5, 0.9688, 0.5, 0.9688, 0.5, 1.0, 0.5, 0.75, 0.5, 0.7188, 0.5, 0.7188, 0.5, 0.75, 0.5, 0.5, 0.5, 0.4688, 0.5, 0.4688, 0.5, 0.5, 0.5, 0.25, 0.5, 0.2188, 0.5, 0.2188, 0.5, 0.25, 0.5, 0.8438, 0.5, 0.8125, 0.5, 0.8125, 0.5, 0.8438, 0.5, 0.5938, 0.5, 0.5625, 0.5, 0.5625, 0.5, 0.5938, 0.5, 0.3438, 0.5, 0.3125, 0.5, 0.3125, 0.5, 0.3438, 0.5, 0.09375, 0.5, 0.0625, 0.5, 0.0625, 0.5, 0.09375, 0.5, 0.9375, 0.5, 0.9062, 0.5, 0.9062, 0.5, 0.9375, 0.5, 0.6875, 0.5, 0.6562, 0.5, 0.6562, 0.5, 0.6875, 0.5, 0.4375, 0.5, 0.4062, 0.5, 0.4062, 0.5, 0.4375, 0.5, 0.1875, 0.5, 0.1562, 0.5, 0.1562, 0.5, 0.1875, 0.5, 0.7812, 0.5, 0.75, 0.5, 0.75, 0.5, 0.7812, 0.5, 0.5312, 0.5, 0.5, 0.5, 0.5, 0.5, 0.5312, 0.5, 0.2812, 0.5, 0.25, 0.5, 0.25, 0.5, 0.2812, 0.5])
me_cube_002.materials.append(mat_material_007)
me_cube_002.materials.append(mat_material_008)
me_cube_002.update()
me_circle_001 = bpy.data.meshes.new('Circle.001')
me_circle_001.from_pydata([(-1.716e-09, 0.8161, -1.399), (-0.1581, 0.8005, -1.399), (-0.3101, 0.7544, -1.399), (-0.4501, 0.6795, -1.399), (-0.5729, 0.5788, -1.399), (-0.6737, 0.456, -1.399), (-0.7485, 0.3159, -1.399), (-0.7946, 0.1639, -1.399), (-0.8102, 0.005847, -1.399), (-0.7946, -0.1522, -1.399), (-0.7485, -0.3042, -1.399), (-0.6737, -0.4443, -1.399), (-0.5729, -0.5671, -1.399), (-0.4501, -0.6678, -1.399), (-0.3101, -0.7427, -1.399), (-0.1581, -0.7888, -1.399), (-1.716e-09, -0.8044, -1.399), (0.1581, -0.7888, -1.399), (0.3101, -0.7427, -1.399), (0.4501, -0.6678, -1.399), (0.5729, -0.5671, -1.399), (0.6737, -0.4443, -1.399), (0.7485, -0.3042, -1.399), (0.7946, -0.1522, -1.399), (0.8102, 0.005847, -1.399), (0.7946, 0.1639, -1.399), (0.7485, 0.3159, -1.399), (0.6737, 0.456, -1.399), (0.5729, 0.5788, -1.399), (0.4501, 0.6795, -1.399), (0.3101, 0.7544, -1.399), (0.1581, 0.8005, -1.399), (-1.716e-09, 0.8161, -1.231), (-0.1581, 0.8005, -1.231), (-0.3101, 0.7544, -1.231), (-0.4501, 0.6795, -1.231), (-0.5729, 0.5788, -1.231), (-0.6737, 0.456, -1.231), (-0.7485, 0.3159, -1.231), (-0.7946, 0.1639, -1.231), (-0.8102, 0.005847, -1.231), (-0.7946, -0.1522, -1.231), (-0.7485, -0.3042, -1.231), (-0.6737, -0.4443, -1.231), (-0.5729, -0.5671, -1.231), (-0.4501, -0.6678, -1.231), (-0.3101, -0.7427, -1.231), (-0.1581, -0.7888, -1.231), (-1.716e-09, -0.8044, -1.231), (0.1581, -0.7888, -1.231), (0.3101, -0.7427, -1.231), (0.4501, -0.6678, -1.231), (0.5729, -0.5671, -1.231), (0.6737, -0.4443, -1.231), (0.7485, -0.3042, -1.231), (0.7946, -0.1522, -1.231), (0.8102, 0.005847, -1.231), (0.7946, 0.1639, -1.231), (0.7485, 0.3159, -1.231), (0.6737, 0.456, -1.231), (0.5729, 0.5788, -1.231), (0.4501, 0.6795, -1.231), (0.3101, 0.7544, -1.231), (0.1581, 0.8005, -1.231), (0.7485, -0.3042, 1.194), (0.6737, -0.4443, 1.194), (-0.6737, -0.4443, 1.194), (-0.7485, -0.3042, 1.194), (0.1581, 0.8005, -1.231), (0.3101, 0.7544, -1.231), (0.4501, 0.6795, -1.231), (0.5729, 0.5788, -1.231), (0.6737, 0.456, -1.231), (0.7485, 0.3159, -1.231), (0.7946, 0.1639, -1.231), (0.8102, 0.005847, -1.231), (0.7946, -0.1522, -1.231), (0.7485, -0.3042, -1.231), (0.6737, -0.4443, -1.231), (0.5729, -0.5671, -1.231), (0.4501, -0.6678, -1.231), (0.3101, -0.7427, -1.231), (0.1581, -0.7888, -1.231), (-1.716e-09, -0.8044, -1.231), (-0.1581, -0.7888, -1.231), (-0.3101, -0.7427, -1.231), (-0.4501, -0.6678, -1.231), (-0.5729, -0.5671, -1.231), (-0.6737, -0.4443, -1.231), (-0.7485, -0.3042, -1.231), (-0.7946, -0.1522, -1.231), (-0.8102, 0.005847, -1.231), (-0.7946, 0.1639, -1.231), (-0.7485, 0.3159, -1.231), (-0.6737, 0.456, -1.231), (-0.5729, 0.5788, -1.231), (-0.4501, 0.6795, -1.231), (-0.3101, 0.7544, -1.231), (-0.1581, 0.8005, -1.231), (-1.716e-09, 0.8161, -1.231), (0.1581, 0.8005, -1.399), (0.3101, 0.7544, -1.399), (0.4501, 0.6795, -1.399), (0.5729, 0.5788, -1.399), (0.6737, 0.456, -1.399), (0.7485, 0.3159, -1.399), (0.7946, 0.1639, -1.399), (0.8102, 0.005847, -1.399), (0.7946, -0.1522, -1.399), (0.7485, -0.3042, -1.399), (0.6737, -0.4443, -1.399), (0.5729, -0.5671, -1.399), (0.4501, -0.6678, -1.399), (0.3101, -0.7427, -1.399), (0.1581, -0.7888, -1.399), (-1.716e-09, -0.8044, -1.399), (-0.1581, -0.7888, -1.399), (-0.3101, -0.7427, -1.399), (-0.4501, -0.6678, -1.399), (-0.5729, -0.5671, -1.399), (-0.6737, -0.4443, -1.399), (-0.7485, -0.3042, -1.399), (-0.7946, -0.1522, -1.399), (-0.8102, 0.005847, -1.399), (-0.7946, 0.1639, -1.399), (-0.7485, 0.3159, -1.399), (-0.6737, 0.456, -1.399), (-0.5729, 0.5788, -1.399), (-0.4501, 0.6795, -1.399), (-0.3101, 0.7544, -1.399), (-0.1581, 0.8005, -1.399), (-1.716e-09, 0.8161, -1.399), (-1.716e-09, 0.8161, 1.194), (-0.1581, 0.8005, 1.194), (-0.3101, 0.7544, 1.194), (-0.4501, 0.6795, 1.194), (-0.5729, 0.5788, 1.194), (-0.6737, 0.456, 1.194), (-0.7485, 0.3159, 1.194), (-0.7946, 0.1639, 1.194), (-0.8102, 0.005848, 1.194), (-0.7946, -0.1522, 1.194), (-0.7485, -0.3042, 1.194), (-0.6737, -0.4443, 1.194), (-0.5729, -0.5671, 1.194), (-0.4501, -0.6678, 1.194), (-0.3101, -0.7427, 1.194), (-0.1581, -0.7888, 1.194), (-1.716e-09, -0.8044, 1.194), (0.1581, -0.7888, 1.194), (0.3101, -0.7427, 1.194), (0.4501, -0.6678, 1.194), (0.5729, -0.5671, 1.194), (0.6737, -0.4443, 1.194), (0.7485, -0.3042, 1.194), (0.7946, -0.1522, 1.194), (0.8102, 0.005848, 1.194), (0.7946, 0.1639, 1.194), (0.7485, 0.3159, 1.194), (0.6737, 0.456, 1.194), (0.5729, 0.5788, 1.194), (0.4501, 0.6795, 1.194), (0.3101, 0.7544, 1.194), (0.1581, 0.8005, 1.194), (-1.716e-09, 0.8161, 1.362), (-0.1581, 0.8005, 1.362), (-0.3101, 0.7544, 1.362), (-0.4501, 0.6795, 1.362), (-0.5729, 0.5788, 1.362), (-0.6737, 0.456, 1.362), (-0.7485, 0.3159, 1.362), (-0.7946, 0.1639, 1.362), (-0.8102, 0.005848, 1.362), (-0.7946, -0.1522, 1.362), (-0.7485, -0.3042, 1.362), (-0.6737, -0.4443, 1.362), (-0.5729, -0.5671, 1.362), (-0.4501, -0.6678, 1.362), (-0.3101, -0.7427, 1.362), (-0.1581, -0.7888, 1.362), (-1.716e-09, -0.8044, 1.362), (0.1581, -0.7888, 1.362), (0.3101, -0.7427, 1.362), (0.4501, -0.6678, 1.362), (0.5729, -0.5671, 1.362), (0.6737, -0.4443, 1.362), (0.7485, -0.3042, 1.362), (0.7946, -0.1522, 1.362), (0.8102, 0.005848, 1.362), (0.7946, 0.1639, 1.362), (0.7485, 0.3159, 1.362), (0.6737, 0.456, 1.362), (0.5729, 0.5788, 1.362), (0.4501, 0.6795, 1.362), (0.3101, 0.7544, 1.362), (0.1581, 0.8005, 1.362), (0.1581, 0.8005, 1.362), (0.3101, 0.7544, 1.362), (0.4501, 0.6795, 1.362), (0.5729, 0.5788, 1.362), (0.6737, 0.456, 1.362), (0.7485, 0.3159, 1.362), (0.7946, 0.1639, 1.362), (0.8102, 0.005848, 1.362), (0.7946, -0.1522, 1.362), (0.7485, -0.3042, 1.362), (0.6737, -0.4443, 1.362), (0.5729, -0.5671, 1.362), (0.4501, -0.6678, 1.362), (0.3101, -0.7427, 1.362), (0.1581, -0.7888, 1.362), (-1.716e-09, -0.8044, 1.362), (-0.1581, -0.7888, 1.362), (-0.3101, -0.7427, 1.362), (-0.4501, -0.6678, 1.362), (-0.5729, -0.5671, 1.362), (-0.6737, -0.4443, 1.362), (-0.7485, -0.3042, 1.362), (-0.7946, -0.1522, 1.362), (-0.8102, 0.005848, 1.362), (-0.7946, 0.1639, 1.362), (-0.7485, 0.3159, 1.362), (-0.6737, 0.456, 1.362), (-0.5729, 0.5788, 1.362), (-0.4501, 0.6795, 1.362), (-0.3101, 0.7544, 1.362), (-0.1581, 0.8005, 1.362), (-1.716e-09, 0.8161, 1.362), (0.1581, 0.8005, 1.194), (0.3101, 0.7544, 1.194), (0.4501, 0.6795, 1.194), (0.5729, 0.5788, 1.194), (0.6737, 0.456, 1.194), (0.7485, 0.3159, 1.194), (0.7946, 0.1639, 1.194), (0.8102, 0.005848, 1.194), (0.7946, -0.1522, 1.194), (0.7485, -0.3042, 1.194), (0.6737, -0.4443, 1.194), (0.5729, -0.5671, 1.194), (0.4501, -0.6678, 1.194), (0.3101, -0.7427, 1.194), (0.1581, -0.7888, 1.194), (-1.716e-09, -0.8044, 1.194), (-0.1581, -0.7888, 1.194), (-0.3101, -0.7427, 1.194), (-0.4501, -0.6678, 1.194), (-0.5729, -0.5671, 1.194), (-0.6737, -0.4443, 1.194), (-0.7485, -0.3042, 1.194), (-0.7946, -0.1522, 1.194), (-0.8102, 0.005848, 1.194), (-0.7946, 0.1639, 1.194), (-0.7485, 0.3159, 1.194), (-0.6737, 0.456, 1.194), (-0.5729, 0.5788, 1.194), (-0.4501, 0.6795, 1.194), (-0.3101, 0.7544, 1.194), (-0.1581, 0.8005, 1.194), (-1.716e-09, 0.8161, 1.194)], [], [(9, 41, 40, 8), (23, 55, 54, 22), (10, 42, 41, 9), (24, 56, 55, 23), (11, 43, 42, 10), (25, 57, 56, 24), (12, 44, 43, 11), (26, 58, 57, 25), (13, 45, 44, 12), (27, 59, 58, 26), (14, 46, 45, 13), (1, 33, 32, 0), (28, 60, 59, 27), (15, 47, 46, 14), (2, 34, 33, 1), (29, 61, 60, 28), (16, 48, 47, 15), (3, 35, 34, 2), (30, 62, 61, 29), (17, 49, 48, 16), (4, 36, 35, 3), (31, 63, 62, 30), (18, 50, 49, 17), (5, 37, 36, 4), (0, 32, 63, 31), (19, 51, 50, 18), (6, 38, 37, 5), (20, 52, 51, 19), (7, 39, 38, 6), (21, 53, 52, 20), (8, 40, 39, 7), (22, 54, 53, 21), (33, 34, 35, 36, 37, 38, 39, 40, 41, 42, 43, 44, 45, 46, 47, 48, 49, 50, 51, 52, 53, 54, 55, 56, 57, 58, 59, 60, 61, 62, 63, 32), (42, 43, 66, 67), (64, 67, 66, 65), (53, 54, 64, 65), (54, 42, 67, 64), (43, 53, 65, 66), (130, 131, 100, 101, 102, 103, 104, 105, 106, 107, 108, 109, 110, 111, 112, 113, 114, 115, 116, 117, 118, 119, 120, 121, 122, 123, 124, 125, 126, 127, 128, 129), (98, 97, 96, 95, 94, 93, 92, 91, 90, 89, 88, 87, 86, 85, 84, 83, 82, 81, 80, 79, 78, 77, 76, 75, 74, 73, 72, 71, 70, 69, 68, 99), (109, 77, 78, 110), (123, 91, 92, 124), (110, 78, 79, 111), (124, 92, 93, 125), (111, 79, 80, 112), (125, 93, 94, 126), (112, 80, 81, 113), (131, 99, 68, 100), (126, 94, 95, 127), (113, 81, 82, 114), (100, 68, 69, 101), (127, 95, 96, 128), (114, 82, 83, 115), (101, 69, 70, 102), (128, 96, 97, 129), (115, 83, 84, 116), (102, 70, 71, 103), (129, 97, 98, 130), (116, 84, 85, 117), (103, 71, 72, 104), (130, 98, 99, 131), (117, 85, 86, 118), (104, 72, 73, 105), (118, 86, 87, 119), (105, 73, 74, 106), (119, 87, 88, 120), (106, 74, 75, 107), (120, 88, 89, 121), (107, 75, 76, 108), (121, 89, 90, 122), (108, 76, 77, 109), (122, 90, 91, 123), (1, 0, 31, 30, 29, 28, 27, 26, 25, 24, 23, 22, 21, 20, 19, 18, 17, 16, 15, 14, 13, 12, 11, 10, 9, 8, 7, 6, 5, 4, 3, 2), (141, 173, 172, 140), (155, 187, 186, 154), (142, 174, 173, 141), (156, 188, 187, 155), (143, 175, 174, 142), (157, 189, 188, 156), (144, 176, 175, 143), (158, 190, 189, 157), (145, 177, 176, 144), (159, 191, 190, 158), (146, 178, 177, 145), (133, 165, 164, 132), (160, 192, 191, 159), (147, 179, 178, 146), (134, 166, 165, 133), (161, 193, 192, 160), (148, 180, 179, 147), (135, 167, 166, 134), (162, 194, 193, 161), (149, 181, 180, 148), (136, 168, 167, 135), (163, 195, 194, 162), (150, 182, 181, 149), (137, 169, 168, 136), (132, 164, 195, 163), (151, 183, 182, 150), (138, 170, 169, 137), (152, 184, 183, 151), (139, 171, 170, 138), (153, 185, 184, 152), (140, 172, 171, 139), (154, 186, 185, 153), (165, 166, 167, 168, 169, 170, 171, 172, 173, 174, 175, 176, 177, 178, 179, 180, 181, 182, 183, 184, 185, 186, 187, 188, 189, 190, 191, 192, 193, 194, 195, 164), (258, 259, 228, 229, 230, 231, 232, 233, 234, 235, 236, 237, 238, 239, 240, 241, 242, 243, 244, 245, 246, 247, 248, 249, 250, 251, 252, 253, 254, 255, 256, 257), (226, 225, 224, 223, 222, 221, 220, 219, 218, 217, 216, 215, 214, 213, 212, 211, 210, 209, 208, 207, 206, 205, 204, 203, 202, 201, 200, 199, 198, 197, 196, 227), (237, 205, 206, 238), (251, 219, 220, 252), (238, 206, 207, 239), (252, 220, 221, 253), (239, 207, 208, 240), (253, 221, 222, 254), (240, 208, 209, 241), (259, 227, 196, 228), (254, 222, 223, 255), (241, 209, 210, 242), (228, 196, 197, 229), (255, 223, 224, 256), (242, 210, 211, 243), (229, 197, 198, 230), (256, 224, 225, 257), (243, 211, 212, 244), (230, 198, 199, 231), (257, 225, 226, 258), (244, 212, 213, 245), (231, 199, 200, 232), (258, 226, 227, 259), (245, 213, 214, 246), (232, 200, 201, 233), (246, 214, 215, 247), (233, 201, 202, 234), (247, 215, 216, 248), (234, 202, 203, 235), (248, 216, 217, 249), (235, 203, 204, 236), (249, 217, 218, 250), (236, 204, 205, 237), (250, 218, 219, 251), (133, 132, 163, 162, 161, 160, 159, 158, 157, 156, 155, 154, 153, 152, 151, 150, 149, 148, 147, 146, 145, 144, 143, 142, 141, 140, 139, 138, 137, 136, 135, 134)])
me_circle_001.polygons.foreach_set('material_index', [0, 0, 0, 0, 0, 0, 0, 0, 0, 0, 0, 0, 0, 0, 0, 0, 0, 0, 0, 0, 0, 0, 0, 0, 0, 0, 0, 0, 0, 0, 0, 0, 1, 0, 0, 0, 0, 0, 1, 1, 0, 0, 0, 0, 0, 0, 0, 0, 0, 0, 0, 0, 0, 0, 0, 0, 0, 0, 0, 0, 0, 0, 0, 0, 0, 0, 0, 0, 0, 0, 0, 0, 1, 0, 0, 0, 0, 0, 0, 0, 0, 0, 0, 0, 0, 0, 0, 0, 0, 0, 0, 0, 0, 0, 0, 0, 0, 0, 0, 0, 0, 0, 0, 0, 0, 1, 1, 1, 0, 0, 0, 0, 0, 0, 0, 0, 0, 0, 0, 0, 0, 0, 0, 0, 0, 0, 0, 0, 0, 0, 0, 0, 0, 0, 0, 0, 0, 0, 0, 0, 1])
_uv = me_circle_001.uv_layers.new(name='UVMap')
_uv.uv.foreach_set('vector', [0.0, 0.0, 0.0, 0.0, 0.0, 0.0, 0.0, 0.0, 0.0, 0.0, 0.0, 0.0, 0.0, 0.0, 0.0, 0.0, 0.0, 0.0, 0.0, 0.0, 0.0, 0.0, 0.0, 0.0, 0.0, 0.0, 0.0, 0.0, 0.0, 0.0, 0.0, 0.0, 0.0, 0.0, 0.0, 0.0, 0.0, 0.0, 0.0, 0.0, 0.0, 0.0, 0.0, 0.0, 0.0, 0.0, 0.0, 0.0, 0.0, 0.0, 0.0, 0.0, 0.0, 0.0, 0.0, 0.0, 0.0, 0.0, 0.0, 0.0, 0.0, 0.0, 0.0, 0.0, 0.0, 0.0, 0.0, 0.0, 0.0, 0.0, 0.0, 0.0, 0.0, 0.0, 0.0, 0.0, 0.0, 0.0, 0.0, 0.0, 0.0, 0.0, 0.0, 0.0, 0.0, 0.0, 0.0, 0.0, 0.0, 0.0, 0.0, 0.0, 0.0, 0.0, 0.0, 0.0, 0.0, 0.0, 0.0, 0.0, 0.0, 0.0, 0.0, 0.0, 0.0, 0.0, 0.0, 0.0, 0.0, 0.0, 0.0, 0.0, 0.0, 0.0, 0.0, 0.0, 0.0, 0.0, 0.0, 0.0, 0.0, 0.0, 0.0, 0.0, 0.0, 0.0, 0.0, 0.0, 0.0, 0.0, 0.0, 0.0, 0.0, 0.0, 0.0, 0.0, 0.0, 0.0, 0.0, 0.0, 0.0, 0.0, 0.0, 0.0, 0.0, 0.0, 0.0, 0.0, 0.0, 0.0, 0.0, 0.0, 0.0, 0.0, 0.0, 0.0, 0.0, 0.0, 0.0, 0.0, 0.0, 0.0, 0.0, 0.0, 0.0, 0.0, 0.0, 0.0, 0.0, 0.0, 0.0, 0.0, 0.0, 0.0, 0.0, 0.0, 0.0, 0.0, 0.0, 0.0, 0.0, 0.0, 0.0, 0.0, 0.0, 0.0, 0.0, 0.0, 0.0, 0.0, 0.0, 0.0, 0.0, 0.0, 0.0, 0.0, 0.0, 0.0, 0.0, 0.0, 0.0, 0.0, 0.0, 0.0, 0.0, 0.0, 0.0, 0.0, 0.0, 0.0, 0.0, 0.0, 0.0, 0.0, 0.0, 0.0, 0.0, 0.0, 0.0, 0.0, 0.0, 0.0, 0.0, 0.0, 0.0, 0.0, 0.0, 0.0, 0.0, 0.0, 0.0, 0.0, 0.0, 0.0, 0.0, 0.0, 0.0, 0.0, 0.0, 0.0, 0.0, 0.0, 0.0, 0.0, 0.0, 0.0, 0.0, 0.0, 0.0, 0.0, 0.0, 0.0, 0.0, 0.0, 0.0, 0.0, 0.0, 0.0, 0.0, 0.0, 0.0, 0.0, 0.0, 0.0, 0.0, 0.0, 0.0, 0.0, 0.0, 0.0, 0.0, 0.0, 0.0, 0.0, 0.0, 0.0, 0.0, 0.0, 0.0, 0.0, 0.0, 0.0, 0.0, 0.0, 0.0, 0.0, 0.0, 0.0, 0.0, 0.0, 0.0, 0.0, 0.0, 0.0, 0.0, 0.0, 0.0, 0.0, 0.0, 0.0, 0.0, 0.0, 0.0, 0.0, 0.0, 0.0, 0.0, 0.0, 0.0, 0.0, 0.0, 0.0, 0.0, 0.0, 0.0, 0.0, 0.0, 0.0, 0.0, 0.0, 0.0, 0.0, 0.0, 0.0, 0.0, 0.0, 0.0, 0.0, 0.0, 0.0, 0.0, 0.0, 0.0, 0.0, 0.0, 0.0, 0.0, 0.0, 0.0, 0.0, 0.0, 0.0, 0.0, 0.0, 0.0, 0.0, 0.0, 0.0, 0.0, 0.0, 0.0, 0.0, 0.0, 0.0, 0.0, 0.0, 0.0, 0.0, 0.0, 0.0, 0.0, 0.0, 0.0, 0.0, 0.0, 0.0, 0.0, 0.0, 0.0, 0.0, 0.0, 0.0, 0.0, 0.0, 0.0, 0.0, 0.0, 0.0, 0.0, 0.0, 0.0, 0.0, 0.0, 0.0, 0.0, 0.0, 0.0, 0.0, 0.0, 0.0, 0.0, 0.0, 0.0, 0.0, 0.0, 0.0, 0.0, 0.0, 0.0, 0.0, 0.0, 0.0, 0.0, 0.0, 0.0, 0.0, 0.0, 0.0, 0.0, 0.0, 0.0, 0.0, 0.0, 0.0, 0.0, 0.0, 0.0, 0.0, 0.0, 0.0, 0.0, 0.0, 0.0, 0.0, 0.0, 0.0, 0.0, 0.0, 0.0, 0.0, 0.0, 0.0, 0.0, 0.0, 0.0, 0.0, 0.0, 0.0, 0.0, 0.0, 0.0, 0.0, 0.0, 0.0, 0.0, 0.0, 0.0, 0.0, 0.0, 0.0, 0.0, 0.0, 0.0, 0.0, 0.0, 0.0, 0.0, 0.0, 0.0, 0.0, 0.0, 0.0, 0.0, 0.0, 0.0, 0.0, 0.0, 0.0, 0.0, 0.0, 0.0, 0.0, 0.0, 0.0, 0.0, 0.0, 0.0, 0.0, 0.0, 0.0, 0.0, 0.0, 0.0, 0.0, 0.0, 0.0, 0.0, 0.0, 0.0, 0.0, 0.0, 0.0, 0.0, 0.0, 0.0, 0.0, 0.0, 0.0, 0.0, 0.0, 0.0, 0.0, 0.0, 0.0, 0.0, 0.0, 0.0, 0.0, 0.0, 0.0, 0.0, 0.0, 0.0, 0.0, 0.0, 0.0, 0.0, 0.0, 0.0, 0.0, 0.0, 0.0, 0.0, 0.0, 0.0, 0.0, 0.0, 0.0, 0.0, 0.0, 0.0, 0.0, 0.0, 0.0, 0.0, 0.0, 0.0, 0.0, 0.0, 0.0, 0.0, 0.0, 0.0, 0.0, 0.0, 0.0, 0.0, 0.0, 0.0, 0.0, 0.0, 0.0, 0.0, 0.0, 0.0, 0.0, 0.0, 0.0, 0.0, 0.0, 0.0, 0.0, 0.0, 0.0, 0.0, 0.0, 0.0, 0.0, 0.0, 0.0, 0.0, 0.0, 0.0, 0.0, 0.0, 0.0, 0.0, 0.0, 0.0, 0.0, 0.0, 0.0, 0.0, 0.0, 0.0, 0.0, 0.0, 0.0, 0.0, 0.0, 0.0, 0.0, 0.0, 0.0, 0.0, 0.0, 0.0, 0.0, 0.0, 0.0, 0.0, 0.0, 0.0, 0.0, 0.0, 0.0, 0.0, 0.0, 0.0, 0.0, 0.0, 0.0, 0.0, 0.0, 0.0, 0.0, 0.0, 0.0, 0.0, 0.0, 0.0, 0.0, 0.0, 0.0, 0.0, 0.0, 0.0, 0.0, 0.0, 0.0, 0.0, 0.0, 0.0, 0.0, 0.0, 0.0, 0.0, 0.0, 0.0, 0.0, 0.0, 0.0, 0.0, 0.0, 0.0, 0.0, 0.0, 0.0, 0.0, 0.0, 0.0, 0.0, 0.0, 0.0, 0.0, 0.0, 0.0, 0.0, 0.0, 0.0, 0.0, 0.0, 0.0, 0.0, 0.0, 0.0, 0.0, 0.0, 0.0, 0.0, 0.0, 0.0, 0.0, 0.0, 0.0, 0.0, 0.0, 0.0, 0.0, 0.0, 0.0, 0.0, 0.0, 0.0, 0.0, 0.0, 0.0, 0.0, 0.0, 0.0, 0.0, 0.0, 0.0, 0.0, 0.0, 0.0, 0.0, 0.0, 0.0, 0.0, 0.0, 0.0, 0.0, 0.0, 0.0, 0.0, 0.0, 0.0, 0.0, 0.0, 0.0, 0.0, 0.0, 0.0, 0.0, 0.0, 0.0, 0.0, 0.0, 0.0, 0.0, 0.0, 0.0, 0.0, 0.0, 0.0, 0.0, 0.0, 0.0, 0.0, 0.0, 0.0, 0.0, 0.0, 0.0, 0.0, 0.0, 0.0, 0.0, 0.0, 0.0, 0.0, 0.0, 0.0, 0.0, 0.0, 0.0, 0.0, 0.0, 0.0, 0.0, 0.0, 0.0, 0.0, 0.0, 0.0, 0.0, 0.0, 0.0, 0.0, 0.0, 0.0, 0.0, 0.0, 0.0, 0.0, 0.0, 0.0, 0.0, 0.0, 0.0, 0.0, 0.0, 0.0, 0.0, 0.0, 0.0, 0.0, 0.0, 0.0, 0.0, 0.0, 0.0, 0.0, 0.0, 0.0, 0.0, 0.0, 0.0, 0.0, 0.0, 0.0, 0.0, 0.0, 0.0, 0.0, 0.0, 0.0, 0.0, 0.0, 0.0, 0.0, 0.0, 0.0, 0.0, 0.0, 0.0, 0.0, 0.0, 0.0, 0.0, 0.0, 0.0, 0.0, 0.0, 0.0, 0.0, 0.0, 0.0, 0.0, 0.0, 0.0, 0.0, 0.0, 0.0, 0.0, 0.0, 0.0, 0.0, 0.0, 0.0, 0.0, 0.0, 0.0, 0.0, 0.0, 0.0, 0.0, 0.0, 0.0, 0.0, 0.0, 0.0, 0.0, 0.0, 0.0, 0.0, 0.0, 0.0, 0.0, 0.0, 0.0, 0.0, 0.0, 0.0, 0.0, 0.0, 0.0, 0.0, 0.0, 0.0, 0.0, 0.0, 0.0, 0.0, 0.0, 0.0, 0.0, 0.0, 0.0, 0.0, 0.0, 0.0, 0.0, 0.0, 0.0, 0.0, 0.0, 0.0, 0.0, 0.0, 0.0, 0.0, 0.0, 0.0, 0.0, 0.0, 0.0, 0.0, 0.0, 0.0, 0.0, 0.0, 0.0, 0.0, 0.0, 0.0, 0.0, 0.0, 0.0, 0.0, 0.0, 0.0, 0.0, 0.0, 0.0, 0.0, 0.0, 0.0, 0.0, 0.0, 0.0, 0.0, 0.0, 0.0, 0.0, 0.0, 0.0, 0.0, 0.0, 0.0, 0.0, 0.0, 0.0, 0.0, 0.0, 0.0, 0.0, 0.0, 0.0, 0.0, 0.0, 0.0, 0.0, 0.0, 0.0, 0.0, 0.0, 0.0, 0.0, 0.0, 0.0, 0.0, 0.0, 0.0, 0.0, 0.0, 0.0, 0.0, 0.0, 0.0, 0.0, 0.0, 0.0, 0.0, 0.0, 0.0, 0.0, 0.0, 0.0, 0.0, 0.0, 0.0, 0.0, 0.0, 0.0, 0.0, 0.0, 0.0, 0.0, 0.0, 0.0, 0.0, 0.0, 0.0, 0.0, 0.0, 0.0, 0.0, 0.0, 0.0, 0.0, 0.0, 0.0, 0.0, 0.0, 0.0, 0.0, 0.0, 0.0, 0.0, 0.0, 0.0, 0.0, 0.0, 0.0, 0.0, 0.0, 0.0, 0.0, 0.0, 0.0, 0.0, 0.0, 0.0, 0.0, 0.0, 0.0, 0.0, 0.0, 0.0, 0.0, 0.0, 0.0, 0.0, 0.0, 0.0, 0.0, 0.0, 0.0, 0.0, 0.0, 0.0, 0.0, 0.0, 0.0, 0.0, 0.0, 0.0, 0.0, 0.0, 0.0, 0.0, 0.0, 0.0, 0.0, 0.0, 0.0, 0.0, 0.0, 0.0, 0.0, 0.0, 0.0, 0.0, 0.0, 0.0, 0.0, 0.0, 0.0, 0.0, 0.0, 0.0, 0.0, 0.0, 0.0, 0.0, 0.0, 0.0, 0.0, 0.0, 0.0, 0.0, 0.0, 0.0, 0.0, 0.0, 0.0, 0.0, 0.0, 0.0, 0.0, 0.0, 0.0, 0.0, 0.0, 0.0, 0.0, 0.0, 0.0, 0.0, 0.0, 0.0, 0.0, 0.0, 0.0, 0.0, 0.0, 0.0, 0.0, 0.0, 0.0, 0.0, 0.0, 0.0, 0.0, 0.0, 0.0, 0.0, 0.0, 0.0, 0.0, 0.0, 0.0, 0.0, 0.0, 0.0, 0.0, 0.0, 0.0, 0.0, 0.0, 0.0, 0.0, 0.0, 0.0, 0.0, 0.0, 0.0, 0.0, 0.0, 0.0, 0.0, 0.0, 0.0, 0.0, 0.0, 0.0, 0.0, 0.0, 0.0, 0.0, 0.0, 0.0, 0.0, 0.0, 0.0, 0.0, 0.0, 0.0, 0.0, 0.0, 0.0, 0.0, 0.0, 0.0, 0.0, 0.0, 0.0, 0.0, 0.0, 0.0, 0.0, 0.0, 0.0, 0.0, 0.0, 0.0, 0.0, 0.0, 0.0, 0.0, 0.0, 0.0, 0.0, 0.0, 0.0, 0.0, 0.0, 0.0, 0.0, 0.0, 0.0, 0.0, 0.0, 0.0, 0.0, 0.0, 0.0, 0.0, 0.0, 0.0, 0.0, 0.0, 0.0, 0.0, 0.0, 0.0, 0.0, 0.0, 0.0, 0.0, 0.0, 0.0, 0.0, 0.0, 0.0, 0.0, 0.0, 0.0, 0.0, 0.0, 0.0, 0.0, 0.0, 0.0, 0.0, 0.0, 0.0, 0.0, 0.0, 0.0, 0.0, 0.0, 0.0, 0.0, 0.0, 0.0, 0.0, 0.0, 0.0, 0.0, 0.0, 0.0, 0.0, 0.0, 0.0, 0.0, 0.0, 0.0, 0.0, 0.0, 0.0, 0.0, 0.0, 0.0, 0.0, 0.0, 0.0, 0.0, 0.0, 0.0, 0.0, 0.0, 0.0, 0.0, 0.0, 0.0, 0.0, 0.0, 0.0, 0.0, 0.0, 0.0, 0.0, 0.0, 0.0, 0.0, 0.0, 0.0, 0.0, 0.0, 0.0, 0.0, 0.0, 0.0, 0.0, 0.0, 0.0, 0.0, 0.0, 0.0, 0.0, 0.0, 0.0, 0.0, 0.0, 0.0, 0.0, 0.0, 0.0, 0.0, 0.0, 0.0, 0.0, 0.0, 0.0, 0.0, 0.0, 0.0, 0.0, 0.0, 0.0, 0.0, 0.0, 0.0, 0.0, 0.0, 0.0, 0.0, 0.0, 0.0, 0.0, 0.0, 0.0, 0.0, 0.0, 0.0, 0.0, 0.0, 0.0, 0.0, 0.0, 0.0, 0.0, 0.0, 0.0, 0.0, 0.0, 0.0, 0.0, 0.0, 0.0, 0.0, 0.0, 0.0, 0.0, 0.0, 0.0, 0.0, 0.0, 0.0, 0.0, 0.0, 0.0, 0.0, 0.0, 0.0, 0.0, 0.0, 0.0, 0.0, 0.0, 0.0, 0.0, 0.0, 0.0, 0.0, 0.0, 0.0, 0.0, 0.0, 0.0, 0.0, 0.0, 0.0, 0.0, 0.0, 0.0, 0.0, 0.0, 0.0, 0.0, 0.0, 0.0, 0.0, 0.0, 0.0, 0.0, 0.0, 0.0, 0.0, 0.0, 0.0, 0.0, 0.0, 0.0, 0.0, 0.0, 0.0, 0.0, 0.0, 0.0, 0.0, 0.0, 0.0, 0.0, 0.0, 0.0, 0.0, 0.0, 0.0, 0.0, 0.0, 0.0, 0.0, 0.0, 0.0, 0.0, 0.0, 0.0, 0.0, 0.0, 0.0, 0.0, 0.0, 0.0, 0.0, 0.0, 0.0, 0.0, 0.0, 0.0, 0.0, 0.0, 0.0, 0.0, 0.0, 0.0, 0.0, 0.0, 0.0, 0.0, 0.0, 0.0, 0.0, 0.0, 0.0, 0.0, 0.0, 0.0, 0.0, 0.0, 0.0, 0.0, 0.0, 0.0, 0.0, 0.0, 0.0, 0.0, 0.0, 0.0, 0.0, 0.0, 0.0, 0.0, 0.0, 0.0, 0.0, 0.0, 0.0, 0.0, 0.0, 0.0, 0.0, 0.0, 0.0, 0.0, 0.0, 0.0, 0.0, 0.0, 0.0, 0.0, 0.0, 0.0, 0.0, 0.0, 0.0, 0.0, 0.0, 0.0, 0.0, 0.0, 0.0, 0.0, 0.0, 0.0, 0.0, 0.0, 0.0, 0.0, 0.0, 0.0, 0.0, 0.0, 0.0, 0.0, 0.0, 0.0, 0.0, 0.0, 0.0, 0.0, 0.0, 0.0, 0.0, 0.0, 0.0, 0.0, 0.0, 0.0, 0.0, 0.0, 0.0, 0.0, 0.0, 0.0, 0.0, 0.0, 0.0, 0.0, 0.0, 0.0, 0.0, 0.0, 0.0, 0.0, 0.0, 0.0, 0.0, 0.0, 0.0, 0.0, 0.0, 0.0, 0.0, 0.0, 0.0, 0.0, 0.0, 0.0, 0.0, 0.0, 0.0, 0.0, 0.0, 0.0, 0.0, 0.0, 0.0, 0.0, 0.0, 0.0, 0.0, 0.0, 0.0, 0.0, 0.0, 0.0, 0.0, 0.0, 0.0, 0.0, 0.0, 0.0, 0.0, 0.0, 0.0, 0.0, 0.0, 0.0, 0.0, 0.0, 0.0, 0.0, 0.0, 0.0, 0.0, 0.0, 0.0, 0.0, 0.0, 0.0, 0.0])
me_circle_001.materials.append(mat_material_003)
me_circle_001.materials.append(mat_material_005)
me_circle_001.update()
me_circle_003 = bpy.data.meshes.new('Circle.003')
me_circle_003.from_pydata([(-0.1452, -0.1274, -0.7299), (-1.154e-09, -0.1274, -0.7442), (-0.2849, -0.1274, -0.6876), (-0.4136, -0.1274, -0.6188), (-0.5264, -0.1274, -0.5262), (-0.619, -0.1274, -0.4134), (-0.6878, -0.1274, -0.2846), (-0.7302, -0.1274, -0.145), (-0.7445, -0.1274, 0.0002599), (-0.7302, -0.1274, 0.1455), (-0.6878, -0.1274, 0.2852), (-0.619, -0.1274, 0.4139), (-0.5264, -0.1274, 0.5267), (-0.4136, -0.1274, 0.6193), (-0.2849, -0.1274, 0.6881), (-0.1452, -0.1274, 0.7304), (-1.154e-09, -0.1274, 0.7447), (0.1452, -0.1274, 0.7304), (0.2849, -0.1274, 0.6881), (0.4136, -0.1274, 0.6193), (0.5264, -0.1274, 0.5267), (0.619, -0.1274, 0.4139), (0.6878, -0.1274, 0.2852), (0.7302, -0.1274, 0.1455), (0.7445, -0.1274, 0.0002599), (0.7302, -0.1274, -0.145), (0.6878, -0.1274, -0.2846), (0.619, -0.1274, -0.4134), (0.5264, -0.1274, -0.5262), (0.4136, -0.1274, -0.6188), (0.2849, -0.1274, -0.6876), (0.1452, -0.1274, -0.7299), (-1.154e-09, 0.02725, -0.7442), (-0.1452, 0.02725, -0.7299), (-0.2849, 0.02725, -0.6876), (-0.4136, 0.02725, -0.6188), (-0.5264, 0.02725, -0.5262), (-0.619, 0.02725, -0.4134), (-0.6878, 0.02725, -0.2846), (-0.7302, 0.02725, -0.145), (-0.7445, 0.02725, 0.0002599), (-0.7302, 0.02725, 0.1455), (-0.6878, 0.02725, 0.2852), (-0.619, 0.02725, 0.4139), (-0.5264, 0.02725, 0.5267), (-0.4136, 0.02725, 0.6193), (-0.2849, 0.02725, 0.6881), (-0.1452, 0.02725, 0.7304), (-1.154e-09, 0.02725, 0.7447), (0.1452, 0.02725, 0.7304), (0.2849, 0.02725, 0.6881), (0.4136, 0.02725, 0.6193), (0.5264, 0.02725, 0.5267), (0.619, 0.02725, 0.4139), (0.6878, 0.02725, 0.2852), (0.7302, 0.02725, 0.1455), (0.7445, 0.02725, 0.0002599), (0.7302, 0.02725, -0.145), (0.6878, 0.02725, -0.2846), (0.619, 0.02725, -0.4134), (0.5264, 0.02725, -0.5262), (0.4136, 0.02725, -0.6188), (0.2849, 0.02725, -0.6876), (0.1452, 0.02725, -0.7299), (-0.05613, 0.02327, -0.2813), (-2.141e-08, 0.02327, -0.2869), (-0.1101, 0.02327, -0.265), (-0.1598, 0.02327, -0.2384), (-0.2034, 0.02327, -0.2026), (-0.2392, 0.02327, -0.159), (-0.2658, 0.02327, -0.1093), (-0.2822, 0.02327, -0.05529), (-0.2877, 0.02327, 0.0008413), (-0.2822, 0.02327, 0.05697), (-0.2658, 0.02327, 0.1109), (-0.2392, 0.02327, 0.1607), (-0.2034, 0.02327, 0.2043), (-0.1598, 0.02327, 0.2401), (-0.1101, 0.02327, 0.2666), (-0.05613, 0.02327, 0.283), (-2.141e-08, 0.02327, 0.2885), (0.05613, 0.02327, 0.283), (0.1101, 0.02327, 0.2666), (0.1598, 0.02327, 0.2401), (0.2034, 0.02327, 0.2043), (0.2392, 0.02327, 0.1607), (0.2658, 0.02327, 0.1109), (0.2822, 0.02327, 0.05697), (0.2877, 0.02327, 0.0008413), (0.2822, 0.02327, -0.05529), (0.2658, 0.02327, -0.1093), (0.2392, 0.02327, -0.159), (0.2034, 0.02327, -0.2026), (0.1598, 0.02327, -0.2384), (0.1101, 0.02327, -0.265), (0.05613, 0.02327, -0.2813), (-0.05613, 0.0344, -0.2813), (-2.141e-08, 0.0344, -0.2869), (-0.1101, 0.0344, -0.265), (-0.1598, 0.0344, -0.2384), (-0.2034, 0.0344, -0.2026), (-0.2392, 0.0344, -0.159), (-0.2658, 0.0344, -0.1093), (-0.2822, 0.0344, -0.05529), (-0.2877, 0.0344, 0.0008413), (-0.2822, 0.0344, 0.05697), (-0.2658, 0.0344, 0.1109), (-0.2392, 0.0344, 0.1607), (-0.2034, 0.0344, 0.2043), (-0.1598, 0.0344, 0.2401), (-0.1101, 0.0344, 0.2666), (-0.05613, 0.0344, 0.283), (-2.141e-08, 0.0344, 0.2885), (0.05613, 0.0344, 0.283), (0.1101, 0.0344, 0.2666), (0.1598, 0.0344, 0.2401), (0.2034, 0.0344, 0.2043), (0.2392, 0.0344, 0.1607), (0.2658, 0.0344, 0.1109), (0.2822, 0.0344, 0.05697), (0.2877, 0.0344, 0.0008413), (0.2822, 0.0344, -0.05529), (0.2658, 0.0344, -0.1093), (0.2392, 0.0344, -0.159), (0.2034, 0.0344, -0.2026), (0.1598, 0.0344, -0.2384), (0.1101, 0.0344, -0.265), (0.05613, 0.0344, -0.2813), (-0.2849, 0.01095, -0.6876), (-0.1452, 0.01095, -0.7299), (-0.5264, 0.01095, -0.5262), (-0.4136, 0.01095, -0.6188), (-0.6878, 0.01095, -0.2846), (-0.619, 0.01095, -0.4134), (-0.619, 0.01095, 0.4139), (-0.6878, 0.01095, 0.2852), (-0.4136, 0.01095, 0.6193), (-0.5264, 0.01095, 0.5267), (-0.1452, 0.01095, 0.7304), (-0.2849, 0.01095, 0.6881), (0.2849, 0.01095, 0.6881), (0.1452, 0.01095, 0.7304), (0.5264, 0.01095, 0.5267), (0.4136, 0.01095, 0.6193), (0.6878, 0.01095, 0.2852), (0.619, 0.01095, 0.4139), (0.619, 0.01095, -0.4134), (0.6878, 0.01095, -0.2846), (0.4136, 0.01095, -0.6188), (0.5264, 0.01095, -0.5262), (0.1452, 0.01095, -0.7299), (0.2849, 0.01095, -0.6876), (2.924e-08, 0.03432, -0.1726), (0.0332, 0.03432, -0.1693), (0.06513, 0.03432, -0.1596), (0.09456, 0.03432, -0.1439), (0.1204, 0.03432, -0.1227), (0.1415, 0.03432, -0.09696), (0.1572, 0.03432, -0.06753), (0.1669, 0.03432, -0.0356), (0.1702, 0.03432, -0.002397), (0.1669, 0.03432, 0.03081), (0.1572, 0.03432, 0.06274), (0.1415, 0.03432, 0.09216), (0.1204, 0.03432, 0.118), (0.09456, 0.03432, 0.1391), (0.06513, 0.03432, 0.1548), (0.0332, 0.03432, 0.1645), (2.924e-08, 0.03432, 0.1678), (-0.0332, 0.03432, 0.1645), (-0.06513, 0.03432, 0.1548), (-0.09456, 0.03432, 0.1391), (-0.1204, 0.03432, 0.118), (-0.1415, 0.03432, 0.09216), (-0.1572, 0.03432, 0.06274), (-0.1669, 0.03432, 0.03081), (-0.1702, 0.03432, -0.002397), (-0.1669, 0.03432, -0.0356), (-0.1572, 0.03432, -0.06753), (-0.1415, 0.03432, -0.09696), (-0.1204, 0.03432, -0.1227), (-0.09456, 0.03432, -0.1439), (-0.06513, 0.03432, -0.1596), (-0.0332, 0.03432, -0.1693)], [], [(9, 41, 40, 8), (23, 55, 54, 22), (10, 42, 41, 9), (24, 56, 55, 23), (0, 2, 128, 129), (25, 57, 56, 24), (12, 44, 43, 11), (26, 58, 57, 25), (3, 4, 130, 131), (17, 18, 140, 141), (14, 46, 45, 13), (0, 33, 32, 1), (28, 60, 59, 27), (5, 6, 132, 133), (26, 27, 146, 147), (19, 20, 142, 143), (16, 48, 47, 15), (3, 35, 34, 2), (30, 62, 61, 29), (17, 49, 48, 16), (28, 29, 148, 149), (21, 22, 144, 145), (10, 11, 134, 135), (5, 37, 36, 4), (1, 32, 63, 31), (19, 51, 50, 18), (30, 31, 150, 151), (12, 13, 136, 137), (7, 39, 38, 6), (21, 53, 52, 20), (8, 40, 39, 7), (14, 15, 138, 139), (64, 65, 95, 94, 93, 92, 91, 90, 89, 88, 87, 86, 85, 84, 83, 82, 81, 80, 79, 78, 77, 76, 75, 74, 73, 72, 71, 70, 69, 68, 67, 66), (35, 45, 46, 34), (96, 98, 99, 100, 101, 102, 103, 104, 105, 106, 107, 108, 109, 110, 111, 112, 113, 114, 115, 116, 117, 118, 119, 120, 121, 122, 123, 124, 125, 126, 127, 97), (93, 125, 124, 92), (80, 112, 111, 79), (67, 99, 98, 66), (94, 126, 125, 93), (81, 113, 112, 80), (68, 100, 99, 67), (95, 127, 126, 94), (82, 114, 113, 81), (69, 101, 100, 68), (65, 97, 127, 95), (83, 115, 114, 82), (70, 102, 101, 69), (84, 116, 115, 83), (71, 103, 102, 70), (85, 117, 116, 84), (72, 104, 103, 71), (86, 118, 117, 85), (73, 105, 104, 72), (87, 119, 118, 86), (74, 106, 105, 73), (88, 120, 119, 87), (75, 107, 106, 74), (89, 121, 120, 88), (76, 108, 107, 75), (90, 122, 121, 89), (77, 109, 108, 76), (91, 123, 122, 90), (78, 110, 109, 77), (64, 96, 97, 65), (92, 124, 123, 91), (79, 111, 110, 78), (66, 98, 96, 64), (61, 51, 143, 148), (47, 33, 129, 138), (52, 60, 149, 142), (138, 129, 128, 139), (136, 131, 130, 137), (134, 133, 132, 135), (150, 141, 140, 151), (148, 143, 142, 149), (146, 145, 144, 147), (36, 44, 137, 130), (54, 58, 147, 144), (45, 35, 131, 136), (59, 53, 145, 146), (38, 42, 135, 132), (43, 37, 133, 134), (50, 62, 151, 140), (63, 49, 141, 150), (34, 46, 139, 128), (37, 43, 44, 36), (33, 47, 48, 49, 63, 32), (51, 61, 62, 50), (53, 59, 60, 52), (55, 56, 57, 58, 54), (152, 153, 154, 155, 156, 157, 158, 159, 160, 161, 162, 163, 164, 165, 166, 167, 168, 169, 170, 171, 172, 173, 174, 175, 176, 177, 178, 179, 180, 181, 182, 183), (39, 40, 41, 42, 38)])
me_circle_003.polygons.foreach_set('material_index', [4, 4, 4, 4, 3, 4, 4, 4, 3, 3, 4, 4, 4, 3, 3, 3, 4, 4, 4, 4, 3, 3, 3, 4, 4, 4, 3, 3, 4, 4, 4, 3, 2, 4, 2, 2, 2, 2, 2, 2, 2, 2, 2, 2, 2, 2, 2, 2, 2, 2, 2, 2, 2, 2, 2, 2, 2, 2, 2, 2, 2, 2, 2, 2, 2, 2, 2, 0, 0, 0, 3, 3, 3, 3, 3, 3, 0, 0, 0, 0, 0, 0, 0, 3, 0, 4, 4, 4, 4, 4, 2, 4])
_uv = me_circle_003.uv_layers.new(name='UVMap')
_uv.uv.foreach_set('vector', [0.0, 0.0, 0.0, 0.0, 0.0, 0.0, 0.0, 0.0, 0.0, 0.0, 0.0, 0.0, 0.0, 0.0, 0.0, 0.0, 0.0, 0.0, 0.0, 0.0, 0.0, 0.0, 0.0, 0.0, 0.0, 0.0, 0.0, 0.0, 0.0, 0.0, 0.0, 0.0, 0.0, 0.0, 0.0, 0.0, 0.0, 0.0, 0.0, 0.0, 0.0, 0.0, 0.0, 0.0, 0.0, 0.0, 0.0, 0.0, 0.0, 0.0, 0.0, 0.0, 0.0, 0.0, 0.0, 0.0, 0.0, 0.0, 0.0, 0.0, 0.0, 0.0, 0.0, 0.0, 0.0, 0.0, 0.0, 0.0, 0.0, 0.0, 0.0, 0.0, 0.0, 0.0, 0.0, 0.0, 0.0, 0.0, 0.0, 0.0, 0.0, 0.0, 0.0, 0.0, 0.0, 0.0, 0.0, 0.0, 0.0, 0.0, 0.0, 0.0, 0.0, 0.0, 0.0, 0.0, 0.0, 0.0, 0.0, 0.0, 0.0, 0.0, 0.0, 0.0, 0.0, 0.0, 0.0, 0.0, 0.0, 0.0, 0.0, 0.0, 0.0, 0.0, 0.0, 0.0, 0.0, 0.0, 0.0, 0.0, 0.0, 0.0, 0.0, 0.0, 0.0, 0.0, 0.0, 0.0, 0.0, 0.0, 0.0, 0.0, 0.0, 0.0, 0.0, 0.0, 0.0, 0.0, 0.0, 0.0, 0.0, 0.0, 0.0, 0.0, 0.0, 0.0, 0.0, 0.0, 0.0, 0.0, 0.0, 0.0, 0.0, 0.0, 0.0, 0.0, 0.0, 0.0, 0.0, 0.0, 0.0, 0.0, 0.0, 0.0, 0.0, 0.0, 0.0, 0.0, 0.0, 0.0, 0.0, 0.0, 0.0, 0.0, 0.0, 0.0, 0.0, 0.0, 0.0, 0.0, 0.0, 0.0, 0.0, 0.0, 0.0, 0.0, 0.0, 0.0, 0.0, 0.0, 0.0, 0.0, 0.0, 0.0, 0.0, 0.0, 0.0, 0.0, 0.0, 0.0, 0.0, 0.0, 0.0, 0.0, 0.0, 0.0, 0.0, 0.0, 0.0, 0.0, 0.0, 0.0, 0.0, 0.0, 0.0, 0.0, 0.0, 0.0, 0.0, 0.0, 0.0, 0.0, 0.0, 0.0, 0.0, 0.0, 0.0, 0.0, 0.0, 0.0, 0.0, 0.0, 0.0, 0.0, 0.0, 0.0, 0.0, 0.0, 0.0, 0.0, 0.0, 0.0, 0.0, 0.0, 0.0, 0.0, 0.0, 0.0, 0.0, 0.0, 0.0, 0.0, 0.0, 0.0, 0.0, 0.0, 0.0, 0.0, 0.0, 0.0, 0.0, 0.0, 0.0, 0.0, 0.0, 0.0, 0.0, 0.0, 0.0, 0.0, 0.0, 0.0, 0.0, 0.0, 0.0, 0.0, 0.0, 0.0, 0.0, 0.0, 0.0, 0.0, 0.0, 0.0, 0.0, 0.0, 0.0, 0.0, 0.0, 0.0, 0.0, 0.0, 0.0, 0.0, 0.0, 0.0, 0.0, 0.0, 0.0, 0.0, 0.0, 0.0, 0.0, 0.0, 0.0, 0.0, 0.0, 0.0, 0.0, 0.0, 0.0, 0.0, 0.0, 0.0, 0.0, 0.0, 0.0, 0.0, 0.0, 0.0, 0.0, 0.0, 0.0, 0.0, 0.0, 0.0, 0.0, 0.0, 0.0, 0.0, 0.0, 0.0, 0.0, 0.0, 0.0, 0.0, 0.0, 0.0, 0.0, 0.0, 0.0, 0.0, 0.0, 0.0, 0.0, 0.0, 0.0, 0.0, 0.0, 0.0, 0.0, 0.0, 0.0, 0.0, 0.0, 0.0, 0.0, 0.0, 0.0, 0.0, 0.0, 0.0, 0.0, 0.0, 0.0, 0.0, 0.0, 0.0, 0.0, 0.0, 0.0, 0.0, 0.0, 0.0, 0.0, 0.0, 0.0, 0.0, 0.0, 0.0, 0.0, 0.0, 0.0, 0.0, 0.0, 0.0, 0.0, 0.0, 0.0, 0.0, 0.0, 0.0, 0.0, 0.0, 0.0, 0.0, 0.0, 0.0, 0.0, 0.0, 0.0, 0.0, 0.0, 0.0, 0.0, 0.0, 0.0, 0.0, 0.0, 0.0, 0.0, 0.0, 0.0, 0.0, 0.0, 0.0, 0.0, 0.0, 0.0, 0.0, 0.0, 0.0, 0.0, 0.0, 0.0, 0.0, 0.0, 0.0, 0.0, 0.0, 0.0, 0.0, 0.0, 0.0, 0.0, 0.0, 0.0, 0.0, 0.0, 0.0, 0.0, 0.0, 0.0, 0.0, 0.0, 0.0, 0.0, 0.0, 0.0, 0.0, 0.0, 0.0, 0.0, 0.0, 0.0, 0.0, 0.0, 0.0, 0.0, 0.0, 0.0, 0.0, 0.0, 0.0, 0.0, 0.0, 0.0, 0.0, 0.0, 0.0, 0.0, 0.0, 0.0, 0.0, 0.0, 0.0, 0.0, 0.0, 0.0, 0.0, 0.0, 0.0, 0.0, 0.0, 0.0, 0.0, 0.0, 0.0, 0.0, 0.0, 0.0, 0.0, 0.0, 0.0, 0.0, 0.0, 0.0, 0.0, 0.0, 0.0, 0.0, 0.0, 0.0, 0.0, 0.0, 0.0, 0.0, 0.0, 0.0, 0.0, 0.0, 0.0, 0.0, 0.0, 0.0, 0.0, 0.0, 0.0, 0.0, 0.0, 0.0, 0.0, 0.0, 0.0, 0.0, 0.0, 0.0, 0.0, 0.0, 0.0, 0.0, 0.0, 0.0, 0.0, 0.0, 0.0, 0.0, 0.0, 0.0, 0.0, 0.0, 0.0, 0.0, 0.0, 0.0, 0.0, 0.0, 0.0, 0.0, 0.0, 0.0, 0.0, 0.0, 0.0, 0.0, 0.0, 0.0, 0.0, 0.0, 0.0, 0.0, 0.0, 0.0, 0.0, 0.0, 0.0, 0.0, 0.0, 0.0, 0.0, 0.0, 0.0, 0.0, 0.0, 0.0, 0.0, 0.0, 0.0, 0.0, 0.0, 0.0, 0.0, 0.0, 0.0, 0.0, 0.0, 0.0, 0.0, 0.0, 0.0, 0.0, 0.0, 0.0, 0.0, 0.0, 0.0, 0.0, 0.0, 0.0, 0.0, 0.0, 0.0, 0.0, 0.0, 0.0, 0.0, 0.0, 0.0, 0.0, 0.0, 0.0, 0.0, 0.0, 0.0, 0.0, 0.0, 0.0, 0.0, 0.0, 0.0, 0.0, 0.0, 0.0, 0.0, 0.0, 0.0, 0.0, 0.0, 0.0, 0.0, 0.0, 0.0, 0.0, 0.0, 0.0, 0.0, 0.0, 0.0, 0.0, 0.0, 0.0, 0.0, 0.0, 0.0, 0.0, 0.0, 0.0, 0.0, 0.0, 0.0, 0.0, 0.0, 0.0, 0.0, 0.0, 0.0, 0.0, 0.0, 0.0, 0.0, 0.0, 0.0, 0.0, 0.0, 0.0, 0.0, 0.0, 0.0, 0.0, 0.0, 0.0, 0.0, 0.0, 0.0, 0.0, 0.0, 0.0, 0.0, 0.0, 0.0, 0.0, 0.0, 0.0, 0.0, 0.0, 0.0, 0.0, 0.0, 0.0, 0.0, 0.0, 0.0, 0.0, 0.0, 0.0, 0.0, 0.0, 0.0, 0.0, 0.0, 0.0, 0.0, 0.0, 0.0, 0.0, 0.0, 0.0, 0.0, 0.0, 0.0, 0.0, 0.0, 0.0, 0.0, 0.0, 0.0, 0.0, 0.0, 0.0, 0.0, 0.0, 0.0, 0.0, 0.0, 0.0, 0.0, 0.0, 0.0, 0.0, 0.0, 0.0, 0.0, 0.0, 0.0, 0.0, 0.0, 0.0, 0.0, 0.0, 0.0, 0.0, 0.0, 0.0, 0.0, 0.0, 0.0, 0.0, 0.0, 0.0, 0.0, 0.0, 0.0, 0.0, 0.0, 0.0, 0.0, 0.0, 0.0, 0.0, 0.0, 0.0, 0.0, 0.0, 0.0, 0.0, 0.0, 0.0, 0.0, 0.0, 0.0, 0.0, 0.0, 0.0, 0.0, 0.0, 0.0, 0.0, 0.0, 0.0, 0.0, 0.0, 0.0, 0.0, 0.0, 0.0, 0.0, 0.0, 0.0, 0.0, 0.0, 0.0, 0.0, 0.0, 0.0, 0.0, 0.0, 0.0, 0.0, 0.0, 0.0, 0.0, 0.0, 0.0, 0.0, 0.0, 0.0, 0.0, 0.0, 0.0, 0.0, 0.0, 0.0, 0.0, 0.0, 0.0, 0.0, 0.0, 0.0, 0.0, 0.0, 0.0, 0.0, 0.0, 0.0, 0.0, 0.0, 0.0, 0.0, 0.0, 0.0, 0.0, 0.0, 0.0, 0.0, 0.0, 0.0, 0.0, 0.0, 0.75, 0.49, 0.7968, 0.4854, 0.8418, 0.4717, 0.8833, 0.4496, 0.9197, 0.4197, 0.9496, 0.3833, 0.9717, 0.3418, 0.9854, 0.2968, 0.99, 0.25, 0.9854, 0.2032, 0.9717, 0.1582, 0.9496, 0.1167, 0.9197, 0.08029, 0.8833, 0.05045, 0.8418, 0.02827, 0.7968, 0.01461, 0.75, 0.01, 0.7032, 0.01461, 0.6582, 0.02827, 0.6167, 0.05045, 0.5803, 0.08029, 0.5504, 0.1167, 0.5283, 0.1582, 0.5146, 0.2032, 0.51, 0.25, 0.5146, 0.2968, 0.5283, 0.3418, 0.5504, 0.3833, 0.5803, 0.4197, 0.6167, 0.4496, 0.6582, 0.4717, 0.7032, 0.4854, 0.0, 0.0, 0.0, 0.0, 0.0, 0.0, 0.0, 0.0, 0.0, 0.0])
me_circle_003.materials.append(mat_material_001)
me_circle_003.materials.append(mat_material_002)
me_circle_003.materials.append(mat_material_006)
me_circle_003.materials.append(mat_material_010)
me_circle_003.materials.append(mat_material_011)
me_circle_003.update()
me_circle_004 = bpy.data.meshes.new('Circle.004')
me_circle_004.from_pydata([(1.016e-08, 1.0, 0.2262), (0.1951, 0.9808, 0.2262), (0.3827, 0.9239, 0.2262), (0.5556, 0.8315, 0.2262), (0.7071, 0.7071, 0.2262), (0.8315, 0.5556, 0.2262), (0.9239, 0.3827, 0.2262), (0.9808, 0.1951, 0.2262), (1.0, 9.887e-09, 0.2262), (0.9808, -0.1951, 0.2262), (0.9239, -0.3827, 0.2262), (0.8315, -0.5556, 0.2262), (0.7071, -0.7071, 0.2262), (0.5556, -0.8315, 0.2262), (0.3827, -0.9239, 0.2262), (0.1951, -0.9808, 0.2262), (1.016e-08, -1.0, 0.2262), (-0.1951, -0.9808, 0.2262), (-0.3827, -0.9239, 0.2262), (-0.5556, -0.8315, 0.2262), (-0.7071, -0.7071, 0.2262), (-0.8315, -0.5556, 0.2262), (-0.9239, -0.3827, 0.2262), (-0.9808, -0.1951, 0.2262), (-1.0, 9.887e-09, 0.2262), (-0.9808, 0.1951, 0.2262), (-0.9239, 0.3827, 0.2262), (-0.8315, 0.5556, 0.2262), (-0.7071, 0.7071, 0.2262), (-0.5556, 0.8315, 0.2262), (-0.3827, 0.9239, 0.2262), (-0.1951, 0.9808, 0.2262), (-4.226e-10, 1.0, 0.1051), (0.1951, 0.9808, 0.1051), (0.3827, 0.9239, 0.1051), (0.5556, 0.8315, 0.1051), (0.7071, 0.7071, 0.1051), (0.8315, 0.5556, 0.1051), (0.9239, 0.3827, 0.1051), (0.9808, 0.1951, 0.1051), (1.0, 4.596e-09, 0.1051), (0.9808, -0.1951, 0.1051), (0.9239, -0.3827, 0.1051), (0.8315, -0.5556, 0.1051), (0.7071, -0.7071, 0.1051), (0.5556, -0.8315, 0.1051), (0.3827, -0.9239, 0.1051), (0.1951, -0.9808, 0.1051), (-4.226e-10, -1.0, 0.1051), (-0.1951, -0.9808, 0.1051), (-0.3827, -0.9239, 0.1051), (-0.5556, -0.8315, 0.1051), (-0.7071, -0.7071, 0.1051), (-0.8315, -0.5556, 0.1051), (-0.9239, -0.3827, 0.1051), (-0.9808, -0.1951, 0.1051), (-1.0, 4.596e-09, 0.1051), (-0.9808, 0.1951, 0.1051), (-0.9239, 0.3827, 0.1051), (-0.8315, 0.5556, 0.1051), (-0.7071, 0.7071, 0.1051), (-0.5556, 0.8315, 0.1051), (-0.3827, 0.9239, 0.1051), (-0.1951, 0.9808, 0.1051), (1.875e-09, 0.8102, 0.1051), (0.1581, 0.7946, 0.1051), (0.3101, 0.7485, 0.1051), (0.4501, 0.6737, 0.1051), (0.5729, 0.5729, 0.1051), (0.6737, 0.4501, 0.1051), (0.7485, 0.3101, 0.1051), (0.7946, 0.1581, 0.1051), (0.8102, 7.424e-09, 0.1051), (0.7946, -0.1581, 0.1051), (0.7485, -0.3101, 0.1051), (0.6737, -0.4501, 0.1051), (0.5729, -0.5729, 0.1051), (0.4501, -0.6737, 0.1051), (0.3101, -0.7485, 0.1051), (0.1581, -0.7946, 0.1051), (1.875e-09, -0.8102, 0.1051), (-0.1581, -0.7946, 0.1051), (-0.3101, -0.7485, 0.1051), (-0.4501, -0.6737, 0.1051), (-0.5729, -0.5729, 0.1051), (-0.6737, -0.4501, 0.1051), (-0.7485, -0.3101, 0.1051), (-0.7946, -0.1581, 0.1051), (-0.8102, 7.424e-09, 0.1051), (-0.7946, 0.1581, 0.1051), (-0.7485, 0.3101, 0.1051), (-0.6737, 0.4501, 0.1051), (-0.5729, 0.5729, 0.1051), (-0.4501, 0.6737, 0.1051), (-0.3101, 0.7485, 0.1051), (-0.1581, 0.7946, 0.1051), (0.0, 1.0, -2.777), (-0.1951, 0.9808, -2.777), (-0.3827, 0.9239, -2.777), (-0.5556, 0.8315, -2.777), (-0.7071, 0.7071, -2.777), (-0.8315, 0.5556, -2.777), (-0.9239, 0.3827, -2.777), (-0.9808, 0.1951, -2.777), (-1.0, -1.214e-07, -2.777), (-0.9808, -0.1951, -2.777), (-0.9239, -0.3827, -2.777), (-0.8315, -0.5556, -2.777), (-0.7071, -0.7071, -2.777), (-0.5556, -0.8315, -2.777), (-0.3827, -0.9239, -2.777), (-0.1951, -0.9808, -2.777), (0.0, -1.0, -2.777), (0.1951, -0.9808, -2.777), (0.3827, -0.9239, -2.777), (0.5556, -0.8315, -2.777), (0.7071, -0.7071, -2.777), (0.8315, -0.5556, -2.777), (0.9239, -0.3827, -2.777), (0.9808, -0.1951, -2.777), (1.0, -1.214e-07, -2.777), (0.9808, 0.1951, -2.777), (0.9239, 0.3827, -2.777), (0.8315, 0.5556, -2.777), (0.7071, 0.7071, -2.777), (0.5556, 0.8315, -2.777), (0.3827, 0.9239, -2.777), (0.1951, 0.9808, -2.777), (0.0, 1.0, -2.656), (-0.1951, 0.9808, -2.656), (-0.3827, 0.9239, -2.656), (-0.5556, 0.8315, -2.656), (-0.7071, 0.7071, -2.656), (-0.8315, 0.5556, -2.656), (-0.9239, 0.3827, -2.656), (-0.9808, 0.1951, -2.656), (-1.0, -1.161e-07, -2.656), (-0.9808, -0.1951, -2.656), (-0.9239, -0.3827, -2.656), (-0.8315, -0.5556, -2.656), (-0.7071, -0.7071, -2.656), (-0.5556, -0.8315, -2.656), (-0.3827, -0.9239, -2.656), (-0.1951, -0.9808, -2.656), (0.0, -1.0, -2.656), (0.1951, -0.9808, -2.656), (0.3827, -0.9239, -2.656), (0.5556, -0.8315, -2.656), (0.7071, -0.7071, -2.656), (0.8315, -0.5556, -2.656), (0.9239, -0.3827, -2.656), (0.9808, -0.1951, -2.656), (1.0, -1.161e-07, -2.656), (0.9808, 0.1951, -2.656), (0.9239, 0.3827, -2.656), (0.8315, 0.5556, -2.656), (0.7071, 0.7071, -2.656), (0.5556, 0.8315, -2.656), (0.3827, 0.9239, -2.656), (0.1951, 0.9808, -2.656), (-2.298e-09, 0.8102, -2.656), (-0.1581, 0.7946, -2.656), (-0.3101, 0.7485, -2.656), (-0.4501, 0.6737, -2.656), (-0.5729, 0.5729, -2.656), (-0.6737, 0.4501, -2.656), (-0.7485, 0.3101, -2.656), (-0.7946, 0.1581, -2.656), (-0.8102, -1.133e-07, -2.656), (-0.7946, -0.1581, -2.656), (-0.7485, -0.3101, -2.656), (-0.6737, -0.4501, -2.656), (-0.5729, -0.5729, -2.656), (-0.4501, -0.6737, -2.656), (-0.3101, -0.7485, -2.656), (-0.1581, -0.7946, -2.656), (-2.298e-09, -0.8102, -2.656), (0.1581, -0.7946, -2.656), (0.3101, -0.7485, -2.656), (0.4501, -0.6737, -2.656), (0.5729, -0.5729, -2.656), (0.6737, -0.4501, -2.656), (0.7485, -0.3101, -2.656), (0.7946, -0.1581, -2.656), (0.8102, -1.133e-07, -2.656), (0.7946, 0.1581, -2.656), (0.7485, 0.3101, -2.656), (0.6737, 0.4501, -2.656), (0.5729, 0.5729, -2.656), (0.4501, 0.6737, -2.656), (0.3101, 0.7485, -2.656), (0.1581, 0.7946, -2.656)], [], [(25, 57, 56, 24), (12, 44, 43, 11), (26, 58, 57, 25), (13, 45, 44, 12), (27, 59, 58, 26), (14, 46, 45, 13), (1, 33, 32, 0), (28, 60, 59, 27), (15, 47, 46, 14), (2, 34, 33, 1), (29, 61, 60, 28), (16, 48, 47, 15), (3, 35, 34, 2), (30, 62, 61, 29), (17, 49, 48, 16), (4, 36, 35, 3), (31, 63, 62, 30), (18, 50, 49, 17), (5, 37, 36, 4), (0, 32, 63, 31), (19, 51, 50, 18), (6, 38, 37, 5), (20, 52, 51, 19), (7, 39, 38, 6), (21, 53, 52, 20), (8, 40, 39, 7), (22, 54, 53, 21), (9, 41, 40, 8), (23, 55, 54, 22), (10, 42, 41, 9), (24, 56, 55, 23), (11, 43, 42, 10), (38, 70, 69, 37), (52, 84, 83, 51), (39, 71, 70, 38), (53, 85, 84, 52), (40, 72, 71, 39), (54, 86, 85, 53), (41, 73, 72, 40), (55, 87, 86, 54), (42, 74, 73, 41), (56, 88, 87, 55), (43, 75, 74, 42), (57, 89, 88, 56), (44, 76, 75, 43), (58, 90, 89, 57), (45, 77, 76, 44), (59, 91, 90, 58), (46, 78, 77, 45), (33, 65, 64, 32), (60, 92, 91, 59), (47, 79, 78, 46), (34, 66, 65, 33), (61, 93, 92, 60), (48, 80, 79, 47), (35, 67, 66, 34), (62, 94, 93, 61), (49, 81, 80, 48), (36, 68, 67, 35), (63, 95, 94, 62), (50, 82, 81, 49), (37, 69, 68, 36), (32, 64, 95, 63), (51, 83, 82, 50), (121, 153, 152, 120), (108, 140, 139, 107), (122, 154, 153, 121), (109, 141, 140, 108), (123, 155, 154, 122), (110, 142, 141, 109), (97, 129, 128, 96), (124, 156, 155, 123), (111, 143, 142, 110), (98, 130, 129, 97), (125, 157, 156, 124), (112, 144, 143, 111), (99, 131, 130, 98), (126, 158, 157, 125), (113, 145, 144, 112), (100, 132, 131, 99), (127, 159, 158, 126), (114, 146, 145, 113), (101, 133, 132, 100), (96, 128, 159, 127), (115, 147, 146, 114), (102, 134, 133, 101), (116, 148, 147, 115), (103, 135, 134, 102), (117, 149, 148, 116), (104, 136, 135, 103), (118, 150, 149, 117), (105, 137, 136, 104), (119, 151, 150, 118), (106, 138, 137, 105), (120, 152, 151, 119), (107, 139, 138, 106), (134, 166, 165, 133), (148, 180, 179, 147), (135, 167, 166, 134), (149, 181, 180, 148), (136, 168, 167, 135), (150, 182, 181, 149), (137, 169, 168, 136), (151, 183, 182, 150), (138, 170, 169, 137), (152, 184, 183, 151), (139, 171, 170, 138), (153, 185, 184, 152), (140, 172, 171, 139), (154, 186, 185, 153), (141, 173, 172, 140), (155, 187, 186, 154), (142, 174, 173, 141), (129, 161, 160, 128), (156, 188, 187, 155), (143, 175, 174, 142), (130, 162, 161, 129), (157, 189, 188, 156), (144, 176, 175, 143), (131, 163, 162, 130), (158, 190, 189, 157), (145, 177, 176, 144), (132, 164, 163, 131), (159, 191, 190, 158), (146, 178, 177, 145), (133, 165, 164, 132), (128, 160, 191, 159), (147, 179, 178, 146), (97, 96, 127, 126, 125, 124, 123, 122, 121, 120, 119, 118, 117, 116, 115, 114, 113, 112, 111, 110, 109, 108, 107, 106, 105, 104, 103, 102, 101, 100, 99, 98), (1, 0, 31, 30, 29, 28, 27, 26, 25, 24, 23, 22, 21, 20, 19, 18, 17, 16, 15, 14, 13, 12, 11, 10, 9, 8, 7, 6, 5, 4, 3, 2)])
_uv = me_circle_004.uv_layers.new(name='UVMap')
_uv.uv.foreach_set('vector', [0.0, 0.0, 0.0, 0.0, 0.0, 0.0, 0.0, 0.0, 0.0, 0.0, 0.0, 0.0, 0.0, 0.0, 0.0, 0.0, 0.0, 0.0, 0.0, 0.0, 0.0, 0.0, 0.0, 0.0, 0.0, 0.0, 0.0, 0.0, 0.0, 0.0, 0.0, 0.0, 0.0, 0.0, 0.0, 0.0, 0.0, 0.0, 0.0, 0.0, 0.0, 0.0, 0.0, 0.0, 0.0, 0.0, 0.0, 0.0, 0.0, 0.0, 0.0, 0.0, 0.0, 0.0, 0.0, 0.0, 0.0, 0.0, 0.0, 0.0, 0.0, 0.0, 0.0, 0.0, 0.0, 0.0, 0.0, 0.0, 0.0, 0.0, 0.0, 0.0, 0.0, 0.0, 0.0, 0.0, 0.0, 0.0, 0.0, 0.0, 0.0, 0.0, 0.0, 0.0, 0.0, 0.0, 0.0, 0.0, 0.0, 0.0, 0.0, 0.0, 0.0, 0.0, 0.0, 0.0, 0.0, 0.0, 0.0, 0.0, 0.0, 0.0, 0.0, 0.0, 0.0, 0.0, 0.0, 0.0, 0.0, 0.0, 0.0, 0.0, 0.0, 0.0, 0.0, 0.0, 0.0, 0.0, 0.0, 0.0, 0.0, 0.0, 0.0, 0.0, 0.0, 0.0, 0.0, 0.0, 0.0, 0.0, 0.0, 0.0, 0.0, 0.0, 0.0, 0.0, 0.0, 0.0, 0.0, 0.0, 0.0, 0.0, 0.0, 0.0, 0.0, 0.0, 0.0, 0.0, 0.0, 0.0, 0.0, 0.0, 0.0, 0.0, 0.0, 0.0, 0.0, 0.0, 0.0, 0.0, 0.0, 0.0, 0.0, 0.0, 0.0, 0.0, 0.0, 0.0, 0.0, 0.0, 0.0, 0.0, 0.0, 0.0, 0.0, 0.0, 0.0, 0.0, 0.0, 0.0, 0.0, 0.0, 0.0, 0.0, 0.0, 0.0, 0.0, 0.0, 0.0, 0.0, 0.0, 0.0, 0.0, 0.0, 0.0, 0.0, 0.0, 0.0, 0.0, 0.0, 0.0, 0.0, 0.0, 0.0, 0.0, 0.0, 0.0, 0.0, 0.0, 0.0, 0.0, 0.0, 0.0, 0.0, 0.0, 0.0, 0.0, 0.0, 0.0, 0.0, 0.0, 0.0, 0.0, 0.0, 0.0, 0.0, 0.0, 0.0, 0.0, 0.0, 0.0, 0.0, 0.0, 0.0, 0.0, 0.0, 0.0, 0.0, 0.0, 0.0, 0.0, 0.0, 0.0, 0.0, 0.0, 0.0, 0.0, 0.0, 0.0, 0.0, 0.0, 0.0, 0.0, 0.0, 0.0, 0.0, 0.0, 0.0, 0.0, 0.0, 0.0, 0.0, 0.0, 0.0, 0.0, 0.0, 0.0, 0.0, 0.0, 0.0, 0.0, 0.0, 0.0, 0.0, 0.0, 0.0, 0.0, 0.0, 0.0, 0.0, 0.0, 0.0, 0.0, 0.0, 0.0, 0.0, 0.0, 0.0, 0.0, 0.0, 0.0, 0.0, 0.0, 0.0, 0.0, 0.0, 0.0, 0.0, 0.0, 0.0, 0.0, 0.0, 0.0, 0.0, 0.0, 0.0, 0.0, 0.0, 0.0, 0.0, 0.0, 0.0, 0.0, 0.0, 0.0, 0.0, 0.0, 0.0, 0.0, 0.0, 0.0, 0.0, 0.0, 0.0, 0.0, 0.0, 0.0, 0.0, 0.0, 0.0, 0.0, 0.0, 0.0, 0.0, 0.0, 0.0, 0.0, 0.0, 0.0, 0.0, 0.0, 0.0, 0.0, 0.0, 0.0, 0.0, 0.0, 0.0, 0.0, 0.0, 0.0, 0.0, 0.0, 0.0, 0.0, 0.0, 0.0, 0.0, 0.0, 0.0, 0.0, 0.0, 0.0, 0.0, 0.0, 0.0, 0.0, 0.0, 0.0, 0.0, 0.0, 0.0, 0.0, 0.0, 0.0, 0.0, 0.0, 0.0, 0.0, 0.0, 0.0, 0.0, 0.0, 0.0, 0.0, 0.0, 0.0, 0.0, 0.0, 0.0, 0.0, 0.0, 0.0, 0.0, 0.0, 0.0, 0.0, 0.0, 0.0, 0.0, 0.0, 0.0, 0.0, 0.0, 0.0, 0.0, 0.0, 0.0, 0.0, 0.0, 0.0, 0.0, 0.0, 0.0, 0.0, 0.0, 0.0, 0.0, 0.0, 0.0, 0.0, 0.0, 0.0, 0.0, 0.0, 0.0, 0.0, 0.0, 0.0, 0.0, 0.0, 0.0, 0.0, 0.0, 0.0, 0.0, 0.0, 0.0, 0.0, 0.0, 0.0, 0.0, 0.0, 0.0, 0.0, 0.0, 0.0, 0.0, 0.0, 0.0, 0.0, 0.0, 0.0, 0.0, 0.0, 0.0, 0.0, 0.0, 0.0, 0.0, 0.0, 0.0, 0.0, 0.0, 0.0, 0.0, 0.0, 0.0, 0.0, 0.0, 0.0, 0.0, 0.0, 0.0, 0.0, 0.0, 0.0, 0.0, 0.0, 0.0, 0.0, 0.0, 0.0, 0.0, 0.0, 0.0, 0.0, 0.0, 0.0, 0.0, 0.0, 0.0, 0.0, 0.0, 0.0, 0.0, 0.0, 0.0, 0.0, 0.0, 0.0, 0.0, 0.0, 0.0, 0.0, 0.0, 0.0, 0.0, 0.0, 0.0, 0.0, 0.0, 0.0, 0.0, 0.0, 0.0, 0.0, 0.0, 0.0, 0.0, 0.0, 0.0, 0.0, 0.0, 0.0, 0.0, 0.0, 0.0, 0.0, 0.0, 0.0, 0.0, 0.0, 0.0, 0.0, 0.0, 0.0, 0.0, 0.0, 0.0, 0.0, 0.0, 0.0, 0.0, 0.0, 0.0, 0.0, 0.0, 0.0, 0.0, 0.0, 0.0, 0.0, 0.0, 0.0, 0.0, 0.0, 0.0, 0.0, 0.0, 0.0, 0.0, 0.0, 0.0, 0.0, 0.0, 0.0, 0.0, 0.0, 0.0, 0.0, 0.0, 0.0, 0.0, 0.0, 0.0, 0.0, 0.0, 0.0, 0.0, 0.0, 0.0, 0.0, 0.0, 0.0, 0.0, 0.0, 0.0, 0.0, 0.0, 0.0, 0.0, 0.0, 0.0, 0.0, 0.0, 0.0, 0.0, 0.0, 0.0, 0.0, 0.0, 0.0, 0.0, 0.0, 0.0, 0.0, 0.0, 0.0, 0.0, 0.0, 0.0, 0.0, 0.0, 0.0, 0.0, 0.0, 0.0, 0.0, 0.0, 0.0, 0.0, 0.0, 0.0, 0.0, 0.0, 0.0, 0.0, 0.0, 0.0, 0.0, 0.0, 0.0, 0.0, 0.0, 0.0, 0.0, 0.0, 0.0, 0.0, 0.0, 0.0, 0.0, 0.0, 0.0, 0.0, 0.0, 0.0, 0.0, 0.0, 0.0, 0.0, 0.0, 0.0, 0.0, 0.0, 0.0, 0.0, 0.0, 0.0, 0.0, 0.0, 0.0, 0.0, 0.0, 0.0, 0.0, 0.0, 0.0, 0.0, 0.0, 0.0, 0.0, 0.0, 0.0, 0.0, 0.0, 0.0, 0.0, 0.0, 0.0, 0.0, 0.0, 0.0, 0.0, 0.0, 0.0, 0.0, 0.0, 0.0, 0.0, 0.0, 0.0, 0.0, 0.0, 0.0, 0.0, 0.0, 0.0, 0.0, 0.0, 0.0, 0.0, 0.0, 0.0, 0.0, 0.0, 0.0, 0.0, 0.0, 0.0, 0.0, 0.0, 0.0, 0.0, 0.0, 0.0, 0.0, 0.0, 0.0, 0.0, 0.0, 0.0, 0.0, 0.0, 0.0, 0.0, 0.0, 0.0, 0.0, 0.0, 0.0, 0.0, 0.0, 0.0, 0.0, 0.0, 0.0, 0.0, 0.0, 0.0, 0.0, 0.0, 0.0, 0.0, 0.0, 0.0, 0.0, 0.0, 0.0, 0.0, 0.0, 0.0, 0.0, 0.0, 0.0, 0.0, 0.0, 0.0, 0.0, 0.0, 0.0, 0.0, 0.0, 0.0, 0.0, 0.0, 0.0, 0.0, 0.0, 0.0, 0.0, 0.0, 0.0, 0.0, 0.0, 0.0, 0.0, 0.0, 0.0, 0.0, 0.0, 0.0, 0.0, 0.0, 0.0, 0.0, 0.0, 0.0, 0.0, 0.0, 0.0, 0.0, 0.0, 0.0, 0.0, 0.0, 0.0, 0.0, 0.0, 0.0, 0.0, 0.0, 0.0, 0.0, 0.0, 0.0, 0.0, 0.0, 0.0, 0.0, 0.0, 0.0, 0.0, 0.0, 0.0, 0.0, 0.0, 0.0, 0.0, 0.0, 0.0, 0.0, 0.0, 0.0, 0.0, 0.0, 0.0, 0.0, 0.0, 0.0, 0.0, 0.0, 0.0, 0.0, 0.0, 0.0, 0.0, 0.0, 0.0, 0.0, 0.0, 0.0, 0.0, 0.0, 0.0, 0.0, 0.0, 0.0, 0.0, 0.0, 0.0, 0.0, 0.0, 0.0, 0.0, 0.0, 0.0, 0.0, 0.0, 0.0, 0.0, 0.0, 0.0, 0.0, 0.0, 0.0, 0.0, 0.0, 0.0, 0.0, 0.0, 0.0, 0.0, 0.0, 0.0, 0.0, 0.0, 0.0, 0.0, 0.0, 0.0, 0.0, 0.0, 0.0, 0.0, 0.0, 0.0, 0.0, 0.0, 0.0, 0.0, 0.0, 0.0, 0.0, 0.0, 0.0, 0.0, 0.0, 0.0, 0.0, 0.0, 0.0, 0.0, 0.0, 0.0, 0.0, 0.0, 0.0, 0.0, 0.0, 0.0, 0.0, 0.0, 0.0, 0.0, 0.0, 0.0, 0.0, 0.0, 0.0, 0.0, 0.0, 0.0, 0.0, 0.0, 0.0, 0.0, 0.0, 0.0, 0.0, 0.0, 0.0, 0.0, 0.0, 0.0, 0.0, 0.0, 0.0, 0.0, 0.0, 0.0, 0.0, 0.0, 0.0, 0.0, 0.0, 0.0, 0.0, 0.0, 0.0, 0.0, 0.0, 0.0, 0.0, 0.0, 0.0, 0.0, 0.0, 0.0, 0.0, 0.0, 0.0, 0.0, 0.0, 0.0, 0.0, 0.0, 0.0, 0.0, 0.0, 0.0, 0.0, 0.0, 0.0, 0.0, 0.0, 0.0, 0.0, 0.0, 0.0, 0.0, 0.0, 0.0, 0.0, 0.0, 0.0, 0.0, 0.0, 0.0, 0.0, 0.0, 0.0, 0.0, 0.0, 0.0, 0.0, 0.0, 0.0, 0.0, 0.0, 0.0, 0.0, 0.0, 0.0, 0.0, 0.0, 0.0, 0.0, 0.0, 0.0, 0.0, 0.0, 0.0, 0.0, 0.0, 0.0, 0.0, 0.0, 0.0, 0.0, 0.0, 0.0, 0.0, 0.0, 0.0, 0.0, 0.0, 0.0, 0.0, 0.0, 0.0, 0.0, 0.0, 0.0, 0.0, 0.0, 0.0, 0.0, 0.0, 0.0, 0.0, 0.0, 0.0, 0.0, 0.0, 0.0, 0.0, 0.0, 0.0, 0.0, 0.0, 0.0, 0.0, 0.0, 0.0, 0.0, 0.0, 0.0, 0.0, 0.0, 0.0, 0.0, 0.0, 0.0, 0.0, 0.0, 0.0, 0.0, 0.0, 0.0, 0.0, 0.0, 0.0, 0.0, 0.0, 0.0, 0.0, 0.0, 0.0, 0.0, 0.0, 0.0, 0.0, 0.0, 0.0, 0.0, 0.0, 0.0, 0.0, 0.0, 0.0, 0.0, 0.0, 0.0, 0.0, 0.0, 0.0, 0.0, 0.0, 0.0, 0.0, 0.0, 0.0, 0.0, 0.0, 0.0, 0.0, 0.0, 0.0, 0.0, 0.0, 0.0, 0.0, 0.0, 0.0, 0.0, 0.0, 0.0, 0.0, 0.0, 0.0, 0.0, 0.0, 0.0, 0.0, 0.0, 0.0, 0.0, 0.0, 0.0, 0.0, 0.0, 0.0, 0.0, 0.0, 0.0, 0.0, 0.0, 0.0, 0.0, 0.0, 0.0, 0.0, 0.0, 0.0, 0.0, 0.0, 0.0, 0.0, 0.0, 0.0])
me_circle_004.materials.append(mat_material_014)
me_circle_004.update()

# ---- objects
ob_cube = bpy.data.objects.new('Cube', me_cube)
ob_cube_001 = bpy.data.objects.new('Cube.001', me_cube_003)
ob_ejey = bpy.data.objects.new('EjeY', me_cube_005)
ob_broca_001 = bpy.data.objects.new('Broca.001', me_cube_002)
ob_mesagiratoria = bpy.data.objects.new('MesaGiratoria', me_circle_001)
ob_disco_ejey = bpy.data.objects.new('Disco/EjeY', me_circle_003)
ob_base = bpy.data.objects.new('Base', me_circle_004)

# ---- transforms, parenting, visibility, modifiers, constraints
ob_cube.location = (-0.004226, 0.01599, 1.02)
ob_cube.scale = (0.1572, 0.1572, 0.1572)
ob_cube_001.parent = ob_disco_ejey
ob_cube_001.matrix_parent_inverse = Matrix(((1.0, -0.0, 0.0, -5.82e-10), (-0.0, 7.55e-08, 1.0, -1.236), (0.0, -1.0, 7.55e-08, 0.001407), (0.0, 0.0, -0.0, 1.0)))
ob_cube_001.location = (0.01725, -0.008923, 1.48)
ob_cube_001.scale = (0.2099, 0.2099, 0.2099)
ob_ejey.location = (-0.004302, 0.01866, 3.141)
ob_ejey.scale = (0.1572, 0.1572, 0.1572)
ob_broca_001.parent = ob_ejey
ob_broca_001.matrix_parent_inverse = Matrix(((6.361, -0.0, 0.0, 0.02736), (-0.0, 6.361, -0.0, -0.1187), (0.0, 0.0, 6.361, -19.98), (-0.0, 0.0, -0.0, 1.0)))
ob_broca_001.location = (-0.004167, 0.01866, 3.141)
ob_broca_001.scale = (0.1572, 0.1572, 0.1572)
ob_mesagiratoria.location = (0.0, 0.0, 1.412)
ob_mesagiratoria.rotation_euler = (1.571, 0.0, 0.0)
ob_disco_ejey.parent = ob_mesagiratoria
ob_disco_ejey.matrix_parent_inverse = Matrix(((1.0, 0.0, -0.0, 5.82e-10), (-0.0, -4.371e-08, 1.0, 0.005848), (0.0, -1.0, -4.371e-08, -0.0632), (-0.0, 0.0, -0.0, 1.0)))
ob_disco_ejey.location = (0.0, -0.06179, -0.1826)
ob_disco_ejey.rotation_euler = (1.571, 0.0, 0.0)
ob_base.location = (0.0, -1.257, 1.412)
ob_base.rotation_euler = (1.571, -0.0, 0.0)

# ---- collection membership
scene.collection.objects.link(ob_cube)
scene.collection.objects.link(ob_cube_001)
scene.collection.objects.link(ob_ejey)
scene.collection.objects.link(ob_broca_001)
col_collection.objects.link(ob_mesagiratoria)
col_collection.objects.link(ob_disco_ejey)
col_collection.objects.link(ob_base)

# ---- scene / render settings (as saved in the file)
scene.frame_start = 1; scene.frame_end = 300; scene.frame_set(38)
scene.render.engine = 'BLENDER_EEVEE_NEXT'
scene.render.image_settings.file_format = 'FFMPEG'
scene.render.image_settings.color_mode = 'RGB'
scene.cycles.sampling_pattern = 'TABULATED_SOBOL'
scene.eevee.ray_tracing_options.trace_max_roughness = 0.0
bpy.context.view_layer.update()

# ---- added for rendering (the .blend has no active camera and no usable light): camera, sun
cam_auto = bpy.data.cameras.new('AutoCamera')
cam_auto.lens = 50.0
cam_auto.sensor_width = 36.0
cam_auto.clip_end = 1000.0
ob_auto_camera = bpy.data.objects.new('AutoCamera', cam_auto)
scene.collection.objects.link(ob_auto_camera)
ob_auto_camera.location = (4.77548, -5.71698, 5.81243)
ob_auto_camera.rotation_euler = (1.09748, -7.21219e-08, 0.694738)
scene.camera = ob_auto_camera
light_auto_sun = bpy.data.lights.new('AutoSun', 'SUN')
light_auto_sun.energy = 3.0
light_auto_sun.angle = 0.0523599
ob_auto_sun = bpy.data.objects.new('AutoSun', light_auto_sun)
scene.collection.objects.link(ob_auto_sun)
ob_auto_sun.rotation_euler = (0.872665, 0.174533, 0.523599)
bpy.context.view_layer.update()
